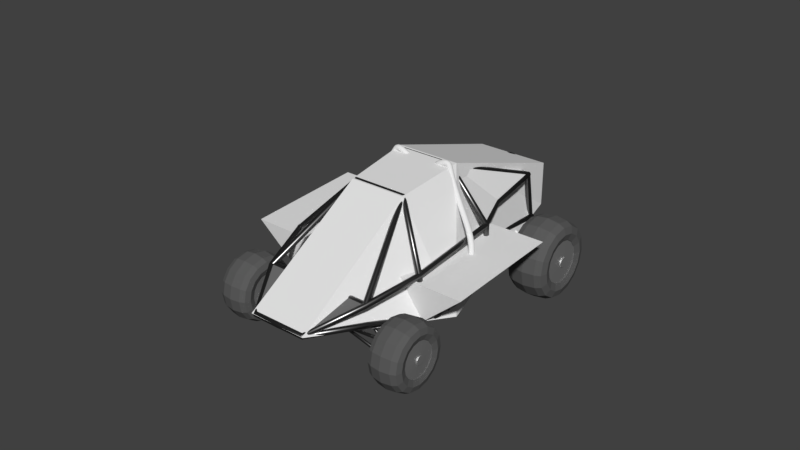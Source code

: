 # Source: DuneBuggy.blend  (saved by Blender 2.78.0; exported with 4.5.12 LTS)
import bpy
from mathutils import Matrix  # noqa: F401  (used for matrix-valued properties, if any)

bpy.ops.wm.read_factory_settings(use_empty=True)
scene = bpy.context.scene
scene.name = 'Scene'

# ---- collections
col_collection_1 = bpy.data.collections.new('Collection 1'); scene.collection.children.link(col_collection_1)
col_collection_4 = bpy.data.collections.new('Collection 4'); scene.collection.children.link(col_collection_4)
col_collection_4.hide_render = True
col_collection_4.hide_viewport = True

# ---- materials (node trees are filled in below, after node groups)
mat_metal_001 = bpy.data.materials.new('Metal.001')
mat_metal_001.alpha_threshold = 0.0
mat_metal_001.roughness = 0.5
mat_metal = bpy.data.materials.new('Metal')
mat_metal.alpha_threshold = 0.0
mat_metal.roughness = 0.5
mat_tire = bpy.data.materials.new('Tire')
mat_tire.alpha_threshold = 0.0
mat_tire.roughness = 0.5
mat_spokes = bpy.data.materials.new('Spokes')
mat_spokes.alpha_threshold = 0.0
mat_spokes.roughness = 0.5

# ---- material node trees
mat_metal_001.use_nodes = True; mat_metal_001.node_tree.nodes.clear()
_N = mat_metal_001.node_tree.nodes; _L = mat_metal_001.node_tree.links
n0 = _N.new('ShaderNodeOutputMaterial'); n0.name = 'Material Output'; n0.location = (300, 300)
n1 = _N.new('ShaderNodeBsdfAnisotropic'); n1.name = 'Glossy BSDF'; n1.location = (10, 300)
n1.distribution = 'GGX'
n1.inputs[0].default_value = (0.1789, 0.1789, 0.1789, 1.0)
n1.inputs[1].default_value = 0.3162
_L.new(n1.outputs[0], n0.inputs[0])
n0.is_active_output = True
mat_metal.use_nodes = True; mat_metal.node_tree.nodes.clear()
_N = mat_metal.node_tree.nodes; _L = mat_metal.node_tree.links
n0 = _N.new('ShaderNodeOutputMaterial'); n0.name = 'Material Output'; n0.location = (300, 300)
n1 = _N.new('ShaderNodeBsdfAnisotropic'); n1.name = 'Glossy BSDF'; n1.location = (10, 300)
n1.distribution = 'GGX'
n1.inputs[0].default_value = (0.4109, 0.4109, 0.4109, 1.0)
n1.inputs[1].default_value = 0.9487
_L.new(n1.outputs[0], n0.inputs[0])
n0.is_active_output = True
mat_tire.use_nodes = True; mat_tire.node_tree.nodes.clear()
_N = mat_tire.node_tree.nodes; _L = mat_tire.node_tree.links
n0 = _N.new('ShaderNodeOutputMaterial'); n0.name = 'Material Output'; n0.location = (300, 300)
n1 = _N.new('ShaderNodeBsdfDiffuse'); n1.name = 'Diffuse BSDF'; n1.location = (10, 300)
n1.inputs[0].default_value = (0.1065, 0.1065, 0.1065, 1.0)
_L.new(n1.outputs[0], n0.inputs[0])
n0.is_active_output = True
mat_spokes.use_nodes = True; mat_spokes.node_tree.nodes.clear()
_N = mat_spokes.node_tree.nodes; _L = mat_spokes.node_tree.links
n0 = _N.new('ShaderNodeOutputMaterial'); n0.name = 'Material Output'; n0.location = (300, 300)
n1 = _N.new('ShaderNodeBsdfAnisotropic'); n1.name = 'Glossy BSDF'; n1.location = (10, 300)
n1.distribution = 'GGX'
n1.inputs[1].default_value = 0.5477
_L.new(n1.outputs[0], n0.inputs[0])
n0.is_active_output = True

# ---- world
world_world = bpy.data.worlds.new('World'); scene.world = world_world
world_world.color = (0.05088, 0.05088, 0.05088)
world_world.use_sun_shadow = False
world_world.sun_shadow_jitter_overblur = 0.0
world_world.cycles.sampling_method = 'MANUAL'

# ---- meshes
me_cube_007 = bpy.data.meshes.new('Cube.007')
me_cube_007.from_pydata([(-1.53, -0.8045, 0.2135), (-1.53, 0.7797, 0.2913), (-0.9592, -0.7797, -0.2913), (-0.9592, 0.8045, -0.2135), (1.53, -0.8045, 0.2135), (1.53, 0.7797, 0.2913), (0.9592, -0.7797, -0.2913), (0.9592, 0.8045, -0.2135)], [], [(1, 3, 2, 0), (3, 7, 6, 2), (7, 5, 4, 6), (5, 1, 0, 4), (0, 2, 6, 4), (5, 7, 3, 1)])
me_cube_007.use_remesh_preserve_volume = False
me_cube_007.use_remesh_preserve_attributes = False
me_cube_007.use_mirror_vertex_groups = False
me_cube_007.update()
me_cube = bpy.data.meshes.new('Cube')
me_cube.from_pydata([(-1.175, -0.3863, -0.275), (-0.3752, -0.3863, 0.9874), (-0.9129, 0.5877, -0.2108), (-0.4277, 0.5438, 1.098), (1.175, -0.3863, -0.275), (0.3752, -0.3863, 0.9874), (0.9129, 0.5877, -0.2108), (0.4277, 0.5438, 1.098), (-0.3912, -2.06, -0.05568), (0.3912, -2.06, -0.05568), (-0.4952, 2.358, 0.5007), (-0.4952, 2.358, -0.09427), (0.4952, 2.358, 0.5007), (0.4952, 2.358, -0.09427)], [], [(1, 3, 2, 0), (6, 2, 11, 13), (7, 5, 4, 6), (5, 1, 8, 9), (0, 2, 6, 4), (5, 7, 3, 1), (4, 5, 9), (1, 0, 8), (0, 4, 9, 8), (10, 12, 13, 11), (3, 7, 12, 10), (2, 3, 10, 11), (7, 6, 13, 12)])
me_cube.use_remesh_preserve_volume = False
me_cube.use_remesh_preserve_attributes = False
me_cube.use_mirror_vertex_groups = False
me_cube.update()
me_cube_006 = bpy.data.meshes.new('Cube.006')
me_cube_006.from_pydata([(-1.0, -1.5, -1.0), (-1.0, -1.5, 1.0), (-1.0, 1.5, -1.0), (-1.0, 1.5, 1.0), (1.0, -1.5, -0.9429), (1.0, -1.5, 1.0), (1.0, 1.5, -0.9429), (1.0, 1.5, 1.0), (-1.0, -1.5, -0.5722), (-1.0, -1.5, 0.5722), (-1.0, 1.5, 0.5722), (-1.0, 1.5, -0.5722), (1.0, 1.5, 0.5722), (1.0, 1.5, -0.5722), (1.0, -1.5, 0.5722), (1.0, -1.5, -0.5722), (-4.917, 1.5, -1.103), (-4.917, -1.5, -1.103), (-4.917, -1.5, 0.5722), (-4.917, -1.5, 1.0), (-4.917, 1.5, 1.0), (-4.917, 1.5, -0.6751), (-4.917, -1.5, -0.6751), (-4.917, 1.5, 0.5722)], [], [(1, 3, 20, 19), (10, 3, 7, 12), (12, 7, 5, 14), (14, 5, 1, 9), (2, 6, 4, 0), (7, 3, 1, 5), (4, 15, 8, 0), (15, 14, 9, 8), (6, 13, 15, 4), (13, 12, 14, 15), (2, 11, 13, 6), (11, 10, 12, 13), (8, 11, 21, 22), (8, 9, 10, 11), (18, 19, 20, 23), (17, 22, 21, 16), (2, 0, 17, 16), (10, 9, 18, 23), (3, 10, 23, 20), (11, 2, 16, 21), (0, 8, 22, 17), (9, 1, 19, 18)])
me_cube_006.use_remesh_preserve_volume = False
me_cube_006.use_remesh_preserve_attributes = False
me_cube_006.use_mirror_vertex_groups = False
me_cube_006.update()
me_cube_005 = bpy.data.meshes.new('Cube.005')
me_cube_005.from_pydata([(-1.0, -1.5, -1.0), (-1.0, -1.5, 1.0), (-1.0, 1.5, -1.0), (-1.0, 1.5, 1.0), (1.0, -1.5, -0.9429), (1.0, -1.5, 1.0), (1.0, 1.5, -0.9429), (1.0, 1.5, 1.0), (-1.0, -1.5, -0.5722), (-1.0, -1.5, 0.5722), (-1.0, 1.5, 0.5722), (-1.0, 1.5, -0.5722), (1.0, 1.5, 0.5722), (1.0, 1.5, -0.5722), (1.0, -1.5, 0.5722), (1.0, -1.5, -0.5722), (-4.917, 1.5, -1.103), (-4.917, -1.5, -1.103), (-4.917, -1.5, 0.5722), (-4.917, -1.5, 1.0), (-4.917, 1.5, 1.0), (-4.917, 1.5, -0.6751), (-4.917, -1.5, -0.6751), (-4.917, 1.5, 0.5722)], [], [(1, 3, 20, 19), (10, 3, 7, 12), (12, 7, 5, 14), (14, 5, 1, 9), (2, 6, 4, 0), (7, 3, 1, 5), (4, 15, 8, 0), (15, 14, 9, 8), (6, 13, 15, 4), (13, 12, 14, 15), (2, 11, 13, 6), (11, 10, 12, 13), (8, 11, 21, 22), (8, 9, 10, 11), (18, 19, 20, 23), (17, 22, 21, 16), (2, 0, 17, 16), (10, 9, 18, 23), (3, 10, 23, 20), (11, 2, 16, 21), (0, 8, 22, 17), (9, 1, 19, 18)])
me_cube_005.use_remesh_preserve_volume = False
me_cube_005.use_remesh_preserve_attributes = False
me_cube_005.use_mirror_vertex_groups = False
me_cube_005.update()
me_cube_004 = bpy.data.meshes.new('Cube.004')
me_cube_004.from_pydata([(-1.0, -1.5, -1.0), (-1.0, -1.5, 1.0), (-1.0, 1.5, -1.0), (-1.0, 1.5, 1.0), (1.0, -1.5, -0.9429), (1.0, -1.5, 1.0), (1.0, 1.5, -0.9429), (1.0, 1.5, 1.0), (-1.0, -1.5, -0.5722), (-1.0, -1.5, 0.5722), (-1.0, 1.5, 0.5722), (-1.0, 1.5, -0.5722), (1.0, 1.5, 0.5722), (1.0, 1.5, -0.5722), (1.0, -1.5, 0.5722), (1.0, -1.5, -0.5722), (-4.917, 1.5, -1.103), (-4.917, -1.5, -1.103), (-4.917, -1.5, 0.5722), (-4.917, -1.5, 1.0), (-4.917, 1.5, 1.0), (-4.917, 1.5, -0.6751), (-4.917, -1.5, -0.6751), (-4.917, 1.5, 0.5722)], [], [(1, 3, 20, 19), (10, 3, 7, 12), (12, 7, 5, 14), (14, 5, 1, 9), (2, 6, 4, 0), (7, 3, 1, 5), (4, 15, 8, 0), (15, 14, 9, 8), (6, 13, 15, 4), (13, 12, 14, 15), (2, 11, 13, 6), (11, 10, 12, 13), (8, 11, 21, 22), (8, 9, 10, 11), (18, 19, 20, 23), (17, 22, 21, 16), (2, 0, 17, 16), (10, 9, 18, 23), (3, 10, 23, 20), (11, 2, 16, 21), (0, 8, 22, 17), (9, 1, 19, 18)])
me_cube_004.materials.append(mat_metal_001)
me_cube_004.use_remesh_preserve_volume = False
me_cube_004.use_remesh_preserve_attributes = False
me_cube_004.use_mirror_vertex_groups = False
me_cube_004.update()
me_cube_003 = bpy.data.meshes.new('Cube.003')
me_cube_003.from_pydata([(-1.0, -1.5, -1.0), (-1.0, -1.5, 1.0), (-1.0, 1.5, -1.0), (-1.0, 1.5, 1.0), (1.0, -1.5, -0.9429), (1.0, -1.5, 1.0), (1.0, 1.5, -0.9429), (1.0, 1.5, 1.0), (-1.0, -1.5, -0.5722), (-1.0, -1.5, 0.5722), (-1.0, 1.5, 0.5722), (-1.0, 1.5, -0.5722), (1.0, 1.5, 0.5722), (1.0, 1.5, -0.5722), (1.0, -1.5, 0.5722), (1.0, -1.5, -0.5722), (-4.917, 1.5, -1.103), (-4.917, -1.5, -1.103), (-4.917, -1.5, 0.5722), (-4.917, -1.5, 1.0), (-4.917, 1.5, 1.0), (-4.917, 1.5, -0.6751), (-4.917, -1.5, -0.6751), (-4.917, 1.5, 0.5722)], [], [(1, 3, 20, 19), (10, 3, 7, 12), (12, 7, 5, 14), (14, 5, 1, 9), (2, 6, 4, 0), (7, 3, 1, 5), (4, 15, 8, 0), (15, 14, 9, 8), (6, 13, 15, 4), (13, 12, 14, 15), (2, 11, 13, 6), (11, 10, 12, 13), (8, 11, 21, 22), (8, 9, 10, 11), (18, 19, 20, 23), (17, 22, 21, 16), (2, 0, 17, 16), (10, 9, 18, 23), (3, 10, 23, 20), (11, 2, 16, 21), (0, 8, 22, 17), (9, 1, 19, 18)])
me_cube_003.materials.append(mat_metal_001)
me_cube_003.use_remesh_preserve_volume = False
me_cube_003.use_remesh_preserve_attributes = False
me_cube_003.use_mirror_vertex_groups = False
me_cube_003.update()
me_cube_002 = bpy.data.meshes.new('Cube.002')
me_cube_002.from_pydata([(-1.231, -8.627, 0.4806), (-1.231, -8.627, 0.7135), (-1.231, 4.945, -0.1164), (-1.231, 4.945, 0.1164), (-0.8125, -8.627, 0.4806), (-0.8125, -8.627, 0.7135), (-0.8125, 4.945, -0.1164), (-0.8125, 4.945, 0.1164), (-1.231, -4.375, -0.1164), (-1.231, -4.375, 0.1164), (-0.8125, -4.375, -0.1164), (-0.8125, -4.375, 0.1164)], [], [(8, 9, 3, 2), (10, 11, 5, 4), (8, 10, 4, 0), (11, 9, 1, 5), (7, 3, 9, 11), (2, 6, 10, 8), (6, 7, 11, 10), (0, 1, 9, 8)])
me_cube_002.use_remesh_preserve_volume = False
me_cube_002.use_remesh_preserve_attributes = False
me_cube_002.use_mirror_vertex_groups = False
me_cube_002.update()
me_plane_003 = bpy.data.meshes.new('Plane.003')
me_plane_003.from_pydata([(-0.9135, -0.424, -0.2356), (-0.3611, -0.4089, 0.399), (-0.5883, 0.9203, -0.1974), (-0.7102, 0.09753, -0.2088)], [], [(0, 1, 3), (3, 1, 2)])
me_plane_003.use_remesh_preserve_volume = False
me_plane_003.use_remesh_preserve_attributes = False
me_plane_003.use_mirror_vertex_groups = False
me_plane_003.update()
me_plane_002 = bpy.data.meshes.new('Plane.002')
me_plane_002.from_pydata([(-0.3494, -0.5565, 0.0), (0.3426, -0.5564, 0.0), (-0.5597, 0.8853, -0.002397), (0.5735, 0.8897, -0.002397)], [], [(0, 1, 3, 2)])
me_plane_002.use_remesh_preserve_volume = False
me_plane_002.use_remesh_preserve_attributes = False
me_plane_002.use_mirror_vertex_groups = False
me_plane_002.update()
me_plane_001 = bpy.data.meshes.new('Plane.001')
me_plane_001.from_pydata([(-0.3378, -0.3124, 0.08752), (0.3413, -0.3059, 0.08752), (-0.7, 0.3492, -0.006557), (0.7122, 0.3405, -0.006557)], [], [(0, 1, 3, 2)])
me_plane_001.materials.append(mat_metal)
me_plane_001.use_remesh_preserve_volume = False
me_plane_001.use_remesh_preserve_attributes = False
me_plane_001.use_mirror_vertex_groups = False
me_plane_001.update()
me_cylinder_005 = bpy.data.meshes.new('Cylinder.005')
me_cylinder_005.from_pydata([(0.996, 0.5768, 0.173), (0.996, -0.5768, 0.173), (1.083, 0.5768, 0.1499), (1.083, -0.5768, 0.1499), (1.146, 0.5768, 0.08652), (1.146, -0.5768, 0.08652), (1.169, 0.5768, -2.229e-08), (1.169, -0.5768, -3.26e-08), (1.146, 0.5768, -0.08652), (1.146, -0.5768, -0.08652), (1.083, 0.5768, -0.1499), (1.083, -0.5768, -0.1499), (0.996, 0.5768, -0.173), (0.996, -0.5768, -0.173), (0.9095, 0.5768, -0.1499), (0.9095, -0.5768, -0.1499), (0.8461, 0.5768, -0.08652), (0.8461, -0.5768, -0.08652), (0.823, 0.5768, -9.448e-08), (0.823, -0.5768, -1.048e-07), (0.8461, 0.5768, 0.08652), (0.8461, -0.5768, 0.08652), (0.9095, 0.5768, 0.1499), (0.9095, -0.5768, 0.1499), (0.996, 0.3708, 0.173), (0.996, 0.2884, 0.173), (0.996, 0.0412, 0.173), (0.996, -0.0412, 0.173), (0.996, -0.2884, 0.173), (0.996, -0.3708, 0.173), (1.083, -0.3708, 0.1499), (1.083, -0.2884, 0.1499), (1.083, -0.0412, 0.1499), (1.083, 0.0412, 0.1499), (1.083, 0.2884, 0.1499), (1.083, 0.3708, 0.1499), (1.146, -0.3708, 0.08652), (1.146, -0.2884, 0.08652), (1.146, -0.0412, 0.08652), (1.146, 0.0412, 0.08652), (1.146, 0.2884, 0.08652), (1.146, 0.3708, 0.08652), (1.169, -0.3708, -3.113e-08), (1.169, -0.2884, -2.965e-08), (1.169, -0.0412, -2.818e-08), (1.169, 0.0412, -2.671e-08), (1.169, 0.2884, -2.523e-08), (1.169, 0.3708, -2.376e-08), (1.146, -0.3708, -0.08652), (1.146, -0.2884, -0.08652), (1.146, -0.0412, -0.08652), (1.146, 0.0412, -0.08652), (1.146, 0.2884, -0.08652), (1.146, 0.3708, -0.08652), (1.083, -0.3708, -0.1499), (1.083, -0.2884, -0.1499), (1.083, -0.0412, -0.1499), (1.083, 0.0412, -0.1499), (1.083, 0.2884, -0.1499), (1.083, 0.3708, -0.1499), (0.996, -0.3708, -0.173), (0.996, -0.2884, -0.173), (0.996, -0.0412, -0.173), (0.996, 0.0412, -0.173), (0.996, 0.2884, -0.173), (0.996, 0.3708, -0.173), (0.9095, -0.3708, -0.1499), (0.9095, -0.2884, -0.1499), (0.9095, -0.0412, -0.1499), (0.9095, 0.0412, -0.1499), (0.9095, 0.2884, -0.1499), (0.9095, 0.3708, -0.1499), (0.8461, -0.3708, -0.08652), (0.8461, -0.2884, -0.08652), (0.8461, -0.0412, -0.08652), (0.8461, 0.0412, -0.08652), (0.8461, 0.2884, -0.08652), (0.8461, 0.3708, -0.08652), (0.823, -0.3708, -1.033e-07), (0.823, -0.2884, -1.018e-07), (0.823, -0.0412, -1.004e-07), (0.823, 0.0412, -9.89e-08), (0.823, 0.2884, -9.743e-08), (0.823, 0.3708, -9.596e-08), (0.8461, -0.3708, 0.08652), (0.8461, -0.2884, 0.08652), (0.8461, -0.0412, 0.08652), (0.8461, 0.0412, 0.08652), (0.8461, 0.2884, 0.08652), (0.8461, 0.3708, 0.08652), (0.9095, -0.3708, 0.1499), (0.9095, -0.2884, 0.1499), (0.9095, -0.0412, 0.1499), (0.9095, 0.0412, 0.1499), (0.9095, 0.2884, 0.1499), (0.9095, 0.3708, 0.1499), (0.996, -0.2884, 0.1903), (0.996, -0.3708, 0.1903), (1.091, -0.3708, 0.1648), (1.091, -0.2884, 0.1648), (1.161, -0.3708, 0.09517), (1.161, -0.2884, 0.09517), (1.186, -0.3708, -2.878e-08), (1.186, -0.2884, -2.715e-08), (1.161, -0.3708, -0.09517), (1.161, -0.2884, -0.09517), (1.091, -0.3708, -0.1648), (1.091, -0.2884, -0.1648), (0.996, -0.3708, -0.1903), (0.996, -0.2884, -0.1903), (0.9008, -0.3708, -0.1648), (0.9008, -0.2884, -0.1648), (0.8312, -0.3708, -0.09517), (0.8312, -0.2884, -0.09517), (0.8057, -0.3708, -1.082e-07), (0.8057, -0.2884, -1.066e-07), (0.8312, -0.3708, 0.09517), (0.8312, -0.2884, 0.09517), (0.9008, -0.3708, 0.1648), (0.9008, -0.2884, 0.1648), (0.996, 0.0412, 0.1903), (0.996, -0.0412, 0.1903), (1.091, -0.0412, 0.1648), (1.091, 0.0412, 0.1648), (1.161, -0.0412, 0.09517), (1.161, 0.0412, 0.09517), (1.186, -0.0412, -2.578e-08), (1.186, 0.0412, -2.416e-08), (1.161, -0.0412, -0.09517), (1.161, 0.0412, -0.09517), (1.091, -0.0412, -0.1648), (1.091, 0.0412, -0.1648), (0.996, -0.0412, -0.1903), (0.996, 0.0412, -0.1903), (0.9008, -0.0412, -0.1648), (0.9008, 0.0412, -0.1648), (0.8312, -0.0412, -0.09517), (0.8312, 0.0412, -0.09517), (0.8057, -0.0412, -1.052e-07), (0.8057, 0.0412, -1.036e-07), (0.8312, -0.0412, 0.09517), (0.8312, 0.0412, 0.09517), (0.9008, -0.0412, 0.1648), (0.9008, 0.0412, 0.1648), (0.996, 0.3708, 0.1903), (0.996, 0.2884, 0.1903), (1.091, 0.2884, 0.1648), (1.091, 0.3708, 0.1648), (1.161, 0.2884, 0.09517), (1.161, 0.3708, 0.09517), (1.186, 0.2884, -2.347e-08), (1.186, 0.3708, -2.185e-08), (1.161, 0.2884, -0.09517), (1.161, 0.3708, -0.09517), (1.091, 0.2884, -0.1648), (1.091, 0.3708, -0.1648), (0.996, 0.2884, -0.1903), (0.996, 0.3708, -0.1903), (0.9008, 0.2884, -0.1648), (0.9008, 0.3708, -0.1648), (0.8312, 0.2884, -0.09517), (0.8312, 0.3708, -0.09517), (0.8057, 0.2884, -1.029e-07), (0.8057, 0.3708, -1.013e-07), (0.8312, 0.2884, 0.09517), (0.8312, 0.3708, 0.09517), (0.9008, 0.2884, 0.1648), (0.9008, 0.3708, 0.1648), (1.065, -0.5768, 0.1199), (0.996, -0.5768, 0.1384), (1.116, -0.5768, 0.06921), (1.134, -0.5768, -3.701e-08), (1.116, -0.5768, -0.06921), (1.065, -0.5768, -0.1199), (0.996, -0.5768, -0.1384), (0.9268, -0.5768, -0.1199), (0.8761, -0.5768, -0.06921), (0.8576, -0.5768, -9.476e-08), (0.8761, -0.5768, 0.06921), (0.9268, -0.5768, 0.1199), (1.065, -0.5961, 0.1199), (0.996, -0.5961, 0.1384), (1.116, -0.5961, 0.06921), (1.134, -0.5961, -3.701e-08), (1.116, -0.5961, -0.06921), (1.065, -0.5961, -0.1199), (0.996, -0.5961, -0.1384), (0.9268, -0.5961, -0.1199), (0.8761, -0.5961, -0.06921), (0.8576, -0.5961, -9.476e-08), (0.8761, -0.5961, 0.06921), (0.9268, -0.5961, 0.1199), (0.996, 0.5768, 0.1384), (1.065, 0.5768, 0.1199), (1.116, 0.5768, 0.06921), (1.134, 0.5768, -2.553e-08), (1.116, 0.5768, -0.06921), (1.065, 0.5768, -0.1199), (0.996, 0.5768, -0.1384), (0.9268, 0.5768, -0.1199), (0.8761, 0.5768, -0.06921), (0.8576, 0.5768, -8.328e-08), (0.8761, 0.5768, 0.06921), (0.9268, 0.5768, 0.1199), (0.996, 0.5938, 0.1384), (1.065, 0.5938, 0.1199), (1.116, 0.5938, 0.06921), (1.134, 0.5938, -2.553e-08), (1.116, 0.5938, -0.06921), (1.065, 0.5938, -0.1199), (0.996, 0.5938, -0.1384), (0.9268, 0.5938, -0.1199), (0.8761, 0.5938, -0.06921), (0.8576, 0.5938, -8.328e-08), (0.8761, 0.5938, 0.06921), (0.9268, 0.5938, 0.1199)], [], [(29, 1, 3, 30), (30, 3, 5, 36), (36, 5, 7, 42), (42, 7, 9, 48), (48, 9, 11, 54), (54, 11, 13, 60), (60, 13, 15, 66), (66, 15, 17, 72), (72, 17, 19, 78), (78, 19, 21, 84), (15, 13, 174, 175), (84, 21, 23, 90), (90, 23, 1, 29), (10, 12, 198, 197), (22, 95, 24, 0), (94, 25, 145, 166), (94, 93, 26, 25), (56, 62, 132, 130), (92, 91, 28, 27), (55, 49, 105, 107), (20, 89, 95, 22), (41, 35, 147, 149), (88, 87, 93, 94), (86, 92, 142, 140), (86, 85, 91, 92), (85, 79, 115, 117), (18, 83, 89, 20), (71, 65, 157, 159), (82, 81, 87, 88), (33, 26, 120, 123), (80, 79, 85, 86), (42, 48, 104, 102), (16, 77, 83, 18), (25, 34, 146, 145), (76, 75, 81, 82), (63, 57, 131, 133), (74, 73, 79, 80), (72, 78, 114, 112), (14, 71, 77, 16), (24, 95, 167, 144), (70, 69, 75, 76), (93, 87, 141, 143), (68, 67, 73, 74), (49, 43, 103, 105), (12, 65, 71, 14), (58, 64, 156, 154), (64, 63, 69, 70), (50, 56, 130, 128), (62, 61, 67, 68), (79, 73, 113, 115), (10, 59, 65, 12), (88, 94, 166, 164), (58, 57, 63, 64), (80, 86, 140, 138), (56, 55, 61, 62), (36, 42, 102, 100), (8, 53, 59, 10), (35, 24, 144, 147), (52, 51, 57, 58), (57, 51, 129, 131), (50, 49, 55, 56), (66, 72, 112, 110), (6, 47, 53, 8), (65, 59, 155, 157), (46, 45, 51, 52), (87, 81, 139, 141), (44, 43, 49, 50), (43, 37, 101, 103), (4, 41, 47, 6), (95, 89, 165, 167), (40, 39, 45, 46), (44, 50, 128, 126), (38, 37, 43, 44), (73, 67, 111, 113), (2, 35, 41, 4), (52, 58, 154, 152), (34, 33, 39, 40), (74, 80, 138, 136), (32, 31, 37, 38), (30, 36, 100, 98), (0, 24, 35, 2), (82, 88, 164, 162), (25, 26, 33, 34), (51, 45, 127, 129), (27, 28, 31, 32), (60, 66, 110, 108), (119, 118, 97, 96), (117, 116, 118, 119), (115, 114, 116, 117), (113, 112, 114, 115), (111, 110, 112, 113), (109, 108, 110, 111), (107, 106, 108, 109), (105, 104, 106, 107), (103, 102, 104, 105), (101, 100, 102, 103), (99, 98, 100, 101), (96, 97, 98, 99), (78, 84, 116, 114), (48, 54, 106, 104), (91, 85, 117, 119), (61, 55, 107, 109), (31, 28, 96, 99), (84, 90, 118, 116), (54, 60, 108, 106), (28, 91, 119, 96), (29, 30, 98, 97), (67, 61, 109, 111), (37, 31, 99, 101), (90, 29, 97, 118), (143, 142, 121, 120), (141, 140, 142, 143), (139, 138, 140, 141), (137, 136, 138, 139), (135, 134, 136, 137), (133, 132, 134, 135), (131, 130, 132, 133), (129, 128, 130, 131), (127, 126, 128, 129), (125, 124, 126, 127), (123, 122, 124, 125), (120, 121, 122, 123), (26, 93, 143, 120), (27, 32, 122, 121), (69, 63, 133, 135), (39, 33, 123, 125), (92, 27, 121, 142), (62, 68, 134, 132), (32, 38, 124, 122), (75, 69, 135, 137), (45, 39, 125, 127), (68, 74, 136, 134), (38, 44, 126, 124), (81, 75, 137, 139), (167, 166, 145, 144), (165, 164, 166, 167), (163, 162, 164, 165), (161, 160, 162, 163), (159, 158, 160, 161), (157, 156, 158, 159), (155, 154, 156, 157), (153, 152, 154, 155), (151, 150, 152, 153), (149, 148, 150, 151), (147, 146, 148, 149), (144, 145, 146, 147), (64, 70, 158, 156), (34, 40, 148, 146), (77, 71, 159, 161), (47, 41, 149, 151), (70, 76, 160, 158), (40, 46, 150, 148), (83, 77, 161, 163), (53, 47, 151, 153), (76, 82, 162, 160), (46, 52, 152, 150), (89, 83, 163, 165), (59, 53, 153, 155), (171, 170, 182, 183), (13, 11, 173, 174), (11, 9, 172, 173), (9, 7, 171, 172), (1, 23, 179, 169), (3, 1, 169, 168), (7, 5, 170, 171), (23, 21, 178, 179), (5, 3, 168, 170), (21, 19, 177, 178), (19, 17, 176, 177), (17, 15, 175, 176), (180, 181, 191, 190, 189, 188, 187, 186, 185, 184, 183, 182), (178, 177, 189, 190), (175, 174, 186, 187), (172, 171, 183, 184), (179, 178, 190, 191), (168, 169, 181, 180), (176, 175, 187, 188), (173, 172, 184, 185), (169, 179, 191, 181), (170, 168, 180, 182), (177, 176, 188, 189), (174, 173, 185, 186), (203, 192, 204, 215), (8, 10, 197, 196), (6, 8, 196, 195), (22, 0, 192, 203), (0, 2, 193, 192), (4, 6, 195, 194), (20, 22, 203, 202), (2, 4, 194, 193), (18, 20, 202, 201), (16, 18, 201, 200), (14, 16, 200, 199), (12, 14, 199, 198), (204, 205, 206, 207, 208, 209, 210, 211, 212, 213, 214, 215), (193, 194, 206, 205), (200, 201, 213, 212), (197, 198, 210, 209), (194, 195, 207, 206), (201, 202, 214, 213), (198, 199, 211, 210), (195, 196, 208, 207), (202, 203, 215, 214), (192, 193, 205, 204), (199, 200, 212, 211), (196, 197, 209, 208)])
me_cylinder_005.materials.append(mat_metal_001)
me_cylinder_005.use_remesh_preserve_volume = False
me_cylinder_005.use_remesh_preserve_attributes = False
me_cylinder_005.use_mirror_vertex_groups = False
me_cylinder_005.update()
me_cylinder_004 = bpy.data.meshes.new('Cylinder.004')
me_cylinder_004.from_pydata([(0.0, 1.0, -2.504), (0.0, 1.0, 0.8502), (0.3827, 0.9239, -2.504), (0.3827, 0.9239, 0.8502), (0.7071, 0.7071, -2.504), (0.7071, 0.7071, 0.8502), (0.9239, 0.3827, -2.504), (0.9239, 0.3827, 0.8502), (1.0, -1.094e-07, -2.504), (1.0, -5.026e-08, 0.8502), (0.9239, -0.3827, -2.504), (0.9239, -0.3827, 0.8502), (0.7071, -0.7071, -2.504), (0.7071, -0.7071, 0.8502), (0.3827, -0.9239, -2.504), (0.3827, -0.9239, 0.8502), (1.51e-07, -1.0, -2.504), (1.51e-07, -1.0, 0.8502), (-0.3827, -0.9239, -2.504), (-0.3827, -0.9239, 0.8502), (-0.7071, -0.7071, -2.504), (-0.7071, -0.7071, 0.8502), (-0.9239, -0.3827, -2.504), (-0.9239, -0.3827, 0.8502), (-1.0, -5.381e-08, -2.504), (-1.0, 5.379e-09, 0.8502), (-0.9239, 0.3827, -2.504), (-0.9239, 0.3827, 0.8502), (-0.7071, 0.7071, -2.504), (-0.7071, 0.7071, 0.8502), (-0.3827, 0.9239, -2.504), (-0.3827, 0.9239, 0.8502), (2.693e-10, 0.9407, -2.504), (0.36, 0.8691, -2.504), (0.6652, 0.6652, -2.504), (0.8691, 0.36, -2.504), (0.9407, -1.048e-07, -2.504), (0.8691, -0.36, -2.504), (0.6652, -0.6652, -2.504), (0.36, -0.8691, -2.504), (1.423e-07, -0.9407, -2.504), (-0.36, -0.8691, -2.504), (-0.6652, -0.6652, -2.504), (-0.8691, -0.36, -2.504), (-0.9407, -5.248e-08, -2.504), (-0.8691, 0.36, -2.504), (-0.6652, 0.6652, -2.504), (-0.36, 0.8691, -2.504), (2.693e-10, 0.9407, -3.419), (0.36, 0.8691, -3.419), (0.6652, 0.6652, -3.419), (0.8691, 0.36, -3.419), (0.9407, -1.448e-07, -3.419), (0.8691, -0.36, -3.419), (0.6652, -0.6652, -3.419), (0.36, -0.8691, -3.419), (1.423e-07, -0.9407, -3.419), (-0.36, -0.8691, -3.419), (-0.6652, -0.6652, -3.419), (-0.8691, -0.36, -3.419), (-0.9407, -9.248e-08, -3.419), (-0.8691, 0.36, -3.419), (-0.6652, 0.6652, -3.419), (-0.36, 0.8691, -3.419), (1.467e-08, 0.7669, -3.466), (0.2935, 0.7085, -3.466), (0.5423, 0.5423, -3.466), (0.7085, 0.2935, -3.466), (0.7669, -1.431e-07, -3.466), (0.7085, -0.2935, -3.466), (0.5423, -0.5423, -3.466), (0.2935, -0.7085, -3.466), (1.305e-07, -0.7669, -3.466), (-0.2935, -0.7085, -3.466), (-0.5423, -0.5423, -3.466), (-0.7085, -0.2935, -3.466), (-0.7669, -1.005e-07, -3.466), (-0.7085, 0.2935, -3.466), (-0.5423, 0.5423, -3.466), (-0.2935, 0.7085, -3.466), (1.467e-08, 0.7669, -1.066), (0.2935, 0.7085, -1.066), (0.5423, 0.5423, -1.066), (0.7085, 0.2935, -1.066), (0.7669, -3.823e-08, -1.066), (0.7085, -0.2935, -1.066), (0.5423, -0.5423, -1.066), (0.2935, -0.7085, -1.066), (1.305e-07, -0.7669, -1.066), (-0.2935, -0.7085, -1.066), (-0.5423, -0.5423, -1.066), (-0.7085, -0.2935, -1.066), (-0.7669, 4.439e-09, -1.066), (-0.7085, 0.2935, -1.066), (-0.5423, 0.5423, -1.066), (-0.2935, 0.7085, -1.066), (6.539e-08, 0.3584, -1.066), (0.1372, 0.3312, -1.066), (0.2535, 0.2535, -1.066), (0.3312, 0.1372, -1.066), (0.3584, -1.588e-08, -1.066), (0.3312, -0.1372, -1.066), (0.2535, -0.2535, -1.066), (0.1372, -0.3312, -1.066), (1.195e-07, -0.3584, -1.066), (-0.1372, -0.3312, -1.066), (-0.2535, -0.2535, -1.066), (-0.3312, -0.1372, -1.066), (-0.3584, 4.059e-09, -1.066), (-0.3312, 0.1372, -1.066), (-0.2535, 0.2535, -1.066), (-0.1372, 0.3312, -1.066), (6.539e-08, 0.3584, -2.56), (0.1372, 0.3312, -2.56), (0.2535, 0.2535, -2.56), (0.3312, 0.1372, -2.56), (0.3584, -8.118e-08, -2.56), (0.3312, -0.1372, -2.56), (0.2535, -0.2535, -2.56), (0.1372, -0.3312, -2.56), (1.195e-07, -0.3584, -2.56), (-0.1372, -0.3312, -2.56), (-0.2535, -0.2535, -2.56), (-0.3312, -0.1372, -2.56), (-0.3584, -6.123e-08, -2.56), (-0.3312, 0.1372, -2.56), (-0.2535, 0.2535, -2.56), (-0.1372, 0.3312, -2.56), (8.012e-08, 0.2228, -3.186), (0.08527, 0.2059, -3.186), (0.1576, 0.1576, -3.186), (0.2059, 0.08527, -3.186), (0.2228, -9.99e-08, -3.186), (0.2059, -0.08527, -3.186), (0.1576, -0.1576, -3.186), (0.08527, -0.2059, -3.186), (1.138e-07, -0.2228, -3.186), (-0.08527, -0.2059, -3.186), (-0.1576, -0.1576, -3.186), (-0.2059, -0.08527, -3.186), (-0.2228, -8.751e-08, -3.186), (-0.2059, 0.08527, -3.186), (-0.1576, 0.1576, -3.186), (-0.08527, 0.2059, -3.186), (1.01e-07, -1.034e-07, -3.507), (0.302, 0.7291, 0.8502), (7.856e-09, 0.7891, 0.8502), (0.558, 0.558, 0.8502), (0.7291, 0.302, 0.8502), (0.7891, -3.868e-08, 0.8502), (0.7291, -0.302, 0.8502), (0.558, -0.558, 0.8502), (0.302, -0.7291, 0.8502), (1.27e-07, -0.7891, 0.8502), (-0.302, -0.7291, 0.8502), (-0.558, -0.558, 0.8502), (-0.7291, -0.302, 0.8502), (-0.7891, 5.221e-09, 0.8502), (-0.7291, 0.302, 0.8502), (-0.558, 0.558, 0.8502), (-0.302, 0.7291, 0.8502), (0.302, 0.7291, 1.553), (7.856e-09, 0.7891, 1.553), (0.558, 0.558, 1.553), (0.7291, 0.302, 1.553), (0.7891, -7.984e-09, 1.553), (0.7291, -0.302, 1.553), (0.558, -0.558, 1.553), (0.302, -0.7291, 1.553), (1.27e-07, -0.7891, 1.553), (-0.302, -0.7291, 1.553), (-0.558, -0.558, 1.553), (-0.7291, -0.302, 1.553), (-0.7891, 3.592e-08, 1.553), (-0.7291, 0.302, 1.553), (-0.558, 0.558, 1.553), (-0.302, 0.7291, 1.553)], [], [(0, 1, 3, 2), (2, 3, 5, 4), (4, 5, 7, 6), (6, 7, 9, 8), (8, 9, 11, 10), (10, 11, 13, 12), (12, 13, 15, 14), (14, 15, 17, 16), (16, 17, 19, 18), (18, 19, 21, 20), (20, 21, 23, 22), (22, 23, 25, 24), (24, 25, 27, 26), (26, 27, 29, 28), (23, 21, 155, 156), (28, 29, 31, 30), (30, 31, 1, 0), (4, 6, 35, 34), (43, 44, 60, 59), (14, 16, 40, 39), (0, 2, 33, 32), (24, 26, 45, 44), (10, 12, 38, 37), (20, 22, 43, 42), (30, 0, 32, 47), (6, 8, 36, 35), (16, 18, 41, 40), (26, 28, 46, 45), (2, 4, 34, 33), (12, 14, 39, 38), (22, 24, 44, 43), (8, 10, 37, 36), (18, 20, 42, 41), (28, 30, 47, 46), (49, 50, 66, 65), (36, 37, 53, 52), (44, 45, 61, 60), (37, 38, 54, 53), (45, 46, 62, 61), (38, 39, 55, 54), (46, 47, 63, 62), (39, 40, 56, 55), (32, 33, 49, 48), (47, 32, 48, 63), (40, 41, 57, 56), (33, 34, 50, 49), (41, 42, 58, 57), (34, 35, 51, 50), (42, 43, 59, 58), (35, 36, 52, 51), (70, 71, 87, 86), (57, 58, 74, 73), (50, 51, 67, 66), (58, 59, 75, 74), (51, 52, 68, 67), (59, 60, 76, 75), (52, 53, 69, 68), (60, 61, 77, 76), (53, 54, 70, 69), (61, 62, 78, 77), (54, 55, 71, 70), (62, 63, 79, 78), (55, 56, 72, 71), (48, 49, 65, 64), (63, 48, 64, 79), (56, 57, 73, 72), (91, 92, 108, 107), (78, 79, 95, 94), (71, 72, 88, 87), (64, 65, 81, 80), (79, 64, 80, 95), (72, 73, 89, 88), (65, 66, 82, 81), (73, 74, 90, 89), (66, 67, 83, 82), (74, 75, 91, 90), (67, 68, 84, 83), (75, 76, 92, 91), (68, 69, 85, 84), (76, 77, 93, 92), (69, 70, 86, 85), (77, 78, 94, 93), (97, 98, 114, 113), (84, 85, 101, 100), (92, 93, 109, 108), (85, 86, 102, 101), (93, 94, 110, 109), (86, 87, 103, 102), (94, 95, 111, 110), (87, 88, 104, 103), (80, 81, 97, 96), (95, 80, 96, 111), (88, 89, 105, 104), (81, 82, 98, 97), (89, 90, 106, 105), (82, 83, 99, 98), (90, 91, 107, 106), (83, 84, 100, 99), (118, 119, 135, 134), (105, 106, 122, 121), (98, 99, 115, 114), (106, 107, 123, 122), (99, 100, 116, 115), (107, 108, 124, 123), (100, 101, 117, 116), (108, 109, 125, 124), (101, 102, 118, 117), (109, 110, 126, 125), (102, 103, 119, 118), (110, 111, 127, 126), (103, 104, 120, 119), (96, 97, 113, 112), (111, 96, 112, 127), (104, 105, 121, 120), (139, 140, 144), (126, 127, 143, 142), (119, 120, 136, 135), (112, 113, 129, 128), (127, 112, 128, 143), (120, 121, 137, 136), (113, 114, 130, 129), (121, 122, 138, 137), (114, 115, 131, 130), (122, 123, 139, 138), (115, 116, 132, 131), (123, 124, 140, 139), (116, 117, 133, 132), (124, 125, 141, 140), (117, 118, 134, 133), (125, 126, 142, 141), (132, 133, 144), (140, 141, 144), (133, 134, 144), (141, 142, 144), (134, 135, 144), (142, 143, 144), (135, 136, 144), (128, 129, 144), (143, 128, 144), (136, 137, 144), (129, 130, 144), (137, 138, 144), (130, 131, 144), (138, 139, 144), (131, 132, 144), (149, 148, 164, 165), (1, 31, 160, 146), (9, 7, 148, 149), (19, 17, 153, 154), (29, 27, 158, 159), (5, 3, 145, 147), (15, 13, 151, 152), (25, 23, 156, 157), (11, 9, 149, 150), (21, 19, 154, 155), (31, 29, 159, 160), (7, 5, 147, 148), (17, 15, 152, 153), (3, 1, 146, 145), (27, 25, 157, 158), (13, 11, 150, 151), (161, 162, 176, 175, 174, 173, 172, 171, 170, 169, 168, 167, 166, 165, 164, 163), (157, 156, 172, 173), (150, 149, 165, 166), (158, 157, 173, 174), (151, 150, 166, 167), (159, 158, 174, 175), (152, 151, 167, 168), (160, 159, 175, 176), (153, 152, 168, 169), (145, 146, 162, 161), (146, 160, 176, 162), (154, 153, 169, 170), (147, 145, 161, 163), (155, 154, 170, 171), (148, 147, 163, 164), (156, 155, 171, 172)])
me_cylinder_004.materials.append(mat_metal_001)
me_cylinder_004.use_remesh_preserve_volume = False
me_cylinder_004.use_remesh_preserve_attributes = False
me_cylinder_004.use_mirror_vertex_groups = False
me_cylinder_004.update()
me_cube_001 = bpy.data.meshes.new('Cube.001')
me_cube_001.from_pydata([(-1.0, -1.387, -0.406), (-1.0, -1.387, 0.406), (-1.0, 1.25, -0.406), (-1.0, 1.297, 0.406), (1.0, -1.387, -0.406), (1.0, -1.387, 0.406), (1.0, 1.25, -0.406), (1.0, 1.297, 0.406), (-1.0, 0.3041, -0.406), (-1.0, 0.3041, 0.406), (1.0, 0.3041, -0.406), (1.0, 0.3041, 0.406), (-0.5086, 0.7152, 2.741), (-0.5086, 1.411, 2.741), (0.5086, 1.411, 2.741), (0.5086, 0.7152, 2.741), (-1.0, 0.08499, -0.406), (1.0, 0.08499, 0.406), (-1.0, 0.08499, 0.406), (1.0, 0.08499, -0.406), (-1.0, 0.5537, 1.823), (-1.0, 1.366, 1.823), (1.0, 1.366, 1.823), (1.0, 0.5537, 1.823), (-0.5086, 0.5747, 1.943), (0.5086, 0.5747, 1.943), (-0.5086, 1.372, 1.943), (0.5086, 1.372, 1.943)], [], [(8, 9, 3, 2), (2, 3, 7, 6), (19, 17, 5, 4), (4, 5, 1, 0), (16, 19, 4, 0), (17, 18, 1, 5), (26, 24, 12, 13), (2, 6, 10, 8), (6, 7, 11, 10), (16, 18, 9, 8), (14, 13, 12, 15), (27, 26, 13, 14), (24, 25, 15, 12), (25, 27, 14, 15), (0, 1, 18, 16), (11, 9, 18, 17), (8, 10, 19, 16), (10, 11, 17, 19), (11, 7, 22, 23), (9, 11, 23, 20), (7, 3, 21, 22), (3, 9, 20, 21), (23, 22, 27, 25), (20, 23, 25, 24), (22, 21, 26, 27), (21, 20, 24, 26)])
me_cube_001.use_remesh_preserve_volume = False
me_cube_001.use_remesh_preserve_attributes = False
me_cube_001.use_mirror_vertex_groups = False
me_cube_001.update()
me_cylinder_009 = bpy.data.meshes.new('Cylinder.009')
me_cylinder_009.from_pydata([(-2.443e-08, 0.9241, 0.4733), (0.3537, 0.8538, 0.4733), (0.6535, 0.6535, 0.4733), (0.8538, 0.3537, 0.4733), (0.9241, -4.209e-08, 0.4733), (0.8538, -0.3537, 0.4733), (0.6535, -0.6535, 0.4733), (0.3537, -0.8538, 0.4733), (1.151e-07, -0.9241, 0.4733), (-0.3537, -0.8538, 0.4733), (-0.6535, -0.6535, 0.4733), (-0.8538, -0.3537, 0.4733), (-0.9241, 9.325e-09, 0.4733), (-0.8538, 0.3537, 0.4733), (-0.6535, 0.6535, 0.4733), (-0.3537, 0.8538, 0.4733), (-1.428e-09, 1.0, 0.3144), (0.3827, 0.9239, 0.3144), (0.7071, 0.7071, 0.3144), (0.9239, 0.3827, 0.3144), (1.0, -4.371e-08, 0.3144), (0.9239, -0.3827, 0.3144), (0.7071, -0.7071, 0.3144), (0.3827, -0.9239, 0.3144), (1.496e-07, -1.0, 0.3144), (-0.3827, -0.9239, 0.3144), (-0.7071, -0.7071, 0.3144), (-0.9239, -0.3827, 0.3144), (-1.0, 1.192e-08, 0.3144), (-0.9239, 0.3827, 0.3144), (-0.7071, 0.7071, 0.3144), (-0.3827, 0.9239, 0.3144), (-4.242e-09, 1.042, 0.0), (0.3988, 0.9628, 0.0), (0.7369, 0.7369, 0.0), (0.9628, 0.3988, 0.0), (1.042, -4.603e-08, 0.0), (0.9628, -0.3988, 0.0), (0.7369, -0.7369, 0.0), (0.3988, -0.9628, 0.0), (1.531e-07, -1.042, 0.0), (-0.3988, -0.9628, 0.0), (-0.7369, -0.7369, 0.0), (-0.9628, -0.3988, 0.0), (-1.042, 1.196e-08, 0.0), (-0.9628, 0.3988, 0.0), (-0.7369, 0.7369, 0.0), (-0.3988, 0.9628, 0.0), (0.217, 0.5238, 0.4733), (8.773e-09, 0.5669, 0.4733), (0.4009, 0.4009, 0.4733), (0.5238, 0.217, 0.4733), (0.5669, -3.158e-08, 0.4733), (0.5238, -0.217, 0.4733), (0.4009, -0.4009, 0.4733), (0.217, -0.5238, 0.4733), (9.438e-08, -0.5669, 0.4733), (-0.217, -0.5238, 0.4733), (-0.4009, -0.4009, 0.4733), (-0.5238, -0.217, 0.4733), (-0.5669, -3.967e-11, 0.4733), (-0.5238, 0.217, 0.4733), (-0.4009, 0.4009, 0.4733), (-0.217, 0.5238, 0.4733), (0.2119, 0.5117, 0.4568), (8.282e-09, 0.5538, 0.4568), (0.3916, 0.3916, 0.4568), (0.5117, 0.2119, 0.4568), (0.5538, -3.085e-08, 0.4568), (0.5117, -0.2119, 0.4568), (0.3916, -0.3916, 0.4568), (0.2119, -0.5117, 0.4568), (9.191e-08, -0.5538, 0.4568), (-0.2119, -0.5117, 0.4568), (-0.3916, -0.3916, 0.4568), (-0.5117, -0.2119, 0.4568), (-0.5538, -3.875e-11, 0.4568), (-0.5117, 0.2119, 0.4568), (-0.3916, 0.3916, 0.4568), (-0.2119, 0.5117, 0.4568), (0.05042, 0.1217, 0.4998), (3.953e-08, 0.1317, 0.4998), (0.09316, 0.09316, 0.4998), (0.1217, 0.05042, 0.4998), (0.1317, -8.712e-09, 0.4998), (0.1217, -0.05042, 0.4998), (0.09316, -0.09316, 0.4998), (0.05042, -0.1217, 0.4998), (5.943e-08, -0.1317, 0.4998), (-0.05042, -0.1217, 0.4998), (-0.09316, -0.09316, 0.4998), (-0.1217, -0.05042, 0.4998), (-0.1317, -1.382e-09, 0.4998), (-0.1217, 0.05042, 0.4998), (-0.09316, 0.09316, 0.4998), (-0.05042, 0.1217, 0.4998), (0.05042, 0.1217, 0.5223), (4.123e-08, 0.1317, 0.5223), (0.09316, 0.09316, 0.5223), (0.1217, 0.05042, 0.5223), (0.1317, -8.712e-09, 0.5223), (0.1217, -0.05042, 0.5223), (0.09316, -0.09316, 0.5223), (0.05042, -0.1217, 0.5223), (6.112e-08, -0.1317, 0.5223), (-0.05042, -0.1217, 0.5223), (-0.09316, -0.09316, 0.5223), (-0.1217, -0.05042, 0.5223), (-0.1317, -1.382e-09, 0.5223), (-0.1217, 0.05042, 0.5223), (-0.09316, 0.09316, 0.5223), (-0.05042, 0.1217, 0.5223), (0.2853, 0.6888, 0.5263), (0.5272, 0.5272, 0.5263), (-0.2853, -0.6888, 0.5263), (-0.5272, -0.5272, 0.5263), (0.6888, 0.2853, 0.5263), (-0.6888, -0.2853, 0.5263), (0.7455, -3.684e-08, 0.5263), (-0.7455, 4.643e-09, 0.5263), (0.6888, -0.2853, 0.5263), (-0.6888, 0.2853, 0.5263), (0.5272, -0.5272, 0.5263), (-0.5272, 0.5272, 0.5263), (0.2853, -0.6888, 0.5263), (-3.827e-09, 0.7455, 0.5263), (-0.2853, 0.6888, 0.5263), (1.087e-07, -0.7455, 0.5263)], [], [(16, 0, 1, 17), (17, 1, 2, 18), (18, 2, 3, 19), (19, 3, 4, 20), (20, 4, 5, 21), (21, 5, 6, 22), (22, 6, 7, 23), (23, 7, 8, 24), (24, 8, 9, 25), (25, 9, 10, 26), (26, 10, 11, 27), (27, 11, 12, 28), (28, 12, 13, 29), (29, 13, 14, 30), (113, 112, 48, 50), (30, 14, 15, 31), (31, 15, 0, 16), (47, 31, 16, 32), (46, 30, 31, 47), (45, 29, 30, 46), (44, 28, 29, 45), (43, 27, 28, 44), (42, 26, 27, 43), (41, 25, 26, 42), (40, 24, 25, 41), (39, 23, 24, 40), (38, 22, 23, 39), (37, 21, 22, 38), (36, 20, 21, 37), (35, 19, 20, 36), (34, 18, 19, 35), (33, 17, 18, 34), (32, 16, 17, 33), (60, 59, 75, 76), (115, 114, 57, 58), (116, 113, 50, 51), (117, 115, 58, 59), (118, 116, 51, 52), (119, 117, 59, 60), (120, 118, 52, 53), (121, 119, 60, 61), (122, 120, 53, 54), (123, 121, 61, 62), (124, 122, 54, 55), (112, 125, 49, 48), (126, 123, 62, 63), (127, 124, 55, 56), (125, 126, 63, 49), (114, 127, 56, 57), (66, 64, 80, 82), (53, 52, 68, 69), (61, 60, 76, 77), (54, 53, 69, 70), (62, 61, 77, 78), (55, 54, 70, 71), (63, 62, 78, 79), (56, 55, 71, 72), (48, 49, 65, 64), (49, 63, 79, 65), (57, 56, 72, 73), (50, 48, 64, 66), (58, 57, 73, 74), (51, 50, 66, 67), (59, 58, 74, 75), (52, 51, 67, 68), (87, 86, 102, 103), (74, 73, 89, 90), (67, 66, 82, 83), (75, 74, 90, 91), (68, 67, 83, 84), (76, 75, 91, 92), (69, 68, 84, 85), (77, 76, 92, 93), (70, 69, 85, 86), (78, 77, 93, 94), (71, 70, 86, 87), (79, 78, 94, 95), (72, 71, 87, 88), (64, 65, 81, 80), (65, 79, 95, 81), (73, 72, 88, 89), (96, 97, 111, 110, 109, 108, 107, 106, 105, 104, 103, 102, 101, 100, 99, 98), (95, 94, 110, 111), (88, 87, 103, 104), (80, 81, 97, 96), (81, 95, 111, 97), (89, 88, 104, 105), (82, 80, 96, 98), (90, 89, 105, 106), (83, 82, 98, 99), (91, 90, 106, 107), (84, 83, 99, 100), (92, 91, 107, 108), (85, 84, 100, 101), (93, 92, 108, 109), (86, 85, 101, 102), (94, 93, 109, 110), (9, 8, 127, 114), (0, 15, 126, 125), (8, 7, 124, 127), (15, 14, 123, 126), (1, 0, 125, 112), (7, 6, 122, 124), (14, 13, 121, 123), (6, 5, 120, 122), (13, 12, 119, 121), (5, 4, 118, 120), (12, 11, 117, 119), (4, 3, 116, 118), (11, 10, 115, 117), (3, 2, 113, 116), (10, 9, 114, 115), (2, 1, 112, 113)])
me_cylinder_009.polygons.foreach_set('material_index', [0, 0, 0, 0, 0, 0, 0, 0, 0, 0, 0, 0, 0, 0, 0, 0, 0, 0, 0, 0, 0, 0, 0, 0, 0, 0, 0, 0, 0, 0, 0, 0, 0, 0, 0, 0, 0, 0, 0, 0, 0, 0, 0, 0, 0, 0, 0, 0, 0, 1, 0, 0, 0, 0, 0, 0, 0, 0, 0, 0, 0, 0, 0, 0, 0, 1, 1, 1, 1, 1, 1, 1, 1, 1, 1, 1, 1, 1, 1, 1, 1, 1, 1, 1, 1, 1, 1, 1, 1, 1, 1, 1, 1, 1, 1, 1, 1, 0, 0, 0, 0, 0, 0, 0, 0, 0, 0, 0, 0, 0, 0, 0, 0])
me_cylinder_009.materials.append(mat_tire)
me_cylinder_009.materials.append(mat_spokes)
me_cylinder_009.use_remesh_preserve_volume = False
me_cylinder_009.use_remesh_preserve_attributes = False
me_cylinder_009.use_mirror_vertex_groups = False
me_cylinder_009.update()
me_cylinder_008 = bpy.data.meshes.new('Cylinder.008')
me_cylinder_008.from_pydata([(-2.443e-08, 0.9241, 0.4733), (0.3537, 0.8538, 0.4733), (0.6535, 0.6535, 0.4733), (0.8538, 0.3537, 0.4733), (0.9241, -4.209e-08, 0.4733), (0.8538, -0.3537, 0.4733), (0.6535, -0.6535, 0.4733), (0.3537, -0.8538, 0.4733), (1.151e-07, -0.9241, 0.4733), (-0.3537, -0.8538, 0.4733), (-0.6535, -0.6535, 0.4733), (-0.8538, -0.3537, 0.4733), (-0.9241, 9.325e-09, 0.4733), (-0.8538, 0.3537, 0.4733), (-0.6535, 0.6535, 0.4733), (-0.3537, 0.8538, 0.4733), (-1.428e-09, 1.0, 0.3144), (0.3827, 0.9239, 0.3144), (0.7071, 0.7071, 0.3144), (0.9239, 0.3827, 0.3144), (1.0, -4.371e-08, 0.3144), (0.9239, -0.3827, 0.3144), (0.7071, -0.7071, 0.3144), (0.3827, -0.9239, 0.3144), (1.496e-07, -1.0, 0.3144), (-0.3827, -0.9239, 0.3144), (-0.7071, -0.7071, 0.3144), (-0.9239, -0.3827, 0.3144), (-1.0, 1.192e-08, 0.3144), (-0.9239, 0.3827, 0.3144), (-0.7071, 0.7071, 0.3144), (-0.3827, 0.9239, 0.3144), (-4.242e-09, 1.042, 0.0), (0.3988, 0.9628, 0.0), (0.7369, 0.7369, 0.0), (0.9628, 0.3988, 0.0), (1.042, -4.603e-08, 0.0), (0.9628, -0.3988, 0.0), (0.7369, -0.7369, 0.0), (0.3988, -0.9628, 0.0), (1.531e-07, -1.042, 0.0), (-0.3988, -0.9628, 0.0), (-0.7369, -0.7369, 0.0), (-0.9628, -0.3988, 0.0), (-1.042, 1.196e-08, 0.0), (-0.9628, 0.3988, 0.0), (-0.7369, 0.7369, 0.0), (-0.3988, 0.9628, 0.0), (0.217, 0.5238, 0.4733), (8.773e-09, 0.5669, 0.4733), (0.4009, 0.4009, 0.4733), (0.5238, 0.217, 0.4733), (0.5669, -3.158e-08, 0.4733), (0.5238, -0.217, 0.4733), (0.4009, -0.4009, 0.4733), (0.217, -0.5238, 0.4733), (9.438e-08, -0.5669, 0.4733), (-0.217, -0.5238, 0.4733), (-0.4009, -0.4009, 0.4733), (-0.5238, -0.217, 0.4733), (-0.5669, -3.967e-11, 0.4733), (-0.5238, 0.217, 0.4733), (-0.4009, 0.4009, 0.4733), (-0.217, 0.5238, 0.4733), (0.2119, 0.5117, 0.4568), (8.282e-09, 0.5538, 0.4568), (0.3916, 0.3916, 0.4568), (0.5117, 0.2119, 0.4568), (0.5538, -3.085e-08, 0.4568), (0.5117, -0.2119, 0.4568), (0.3916, -0.3916, 0.4568), (0.2119, -0.5117, 0.4568), (9.191e-08, -0.5538, 0.4568), (-0.2119, -0.5117, 0.4568), (-0.3916, -0.3916, 0.4568), (-0.5117, -0.2119, 0.4568), (-0.5538, -3.875e-11, 0.4568), (-0.5117, 0.2119, 0.4568), (-0.3916, 0.3916, 0.4568), (-0.2119, 0.5117, 0.4568), (0.05042, 0.1217, 0.4998), (3.953e-08, 0.1317, 0.4998), (0.09316, 0.09316, 0.4998), (0.1217, 0.05042, 0.4998), (0.1317, -8.712e-09, 0.4998), (0.1217, -0.05042, 0.4998), (0.09316, -0.09316, 0.4998), (0.05042, -0.1217, 0.4998), (5.943e-08, -0.1317, 0.4998), (-0.05042, -0.1217, 0.4998), (-0.09316, -0.09316, 0.4998), (-0.1217, -0.05042, 0.4998), (-0.1317, -1.382e-09, 0.4998), (-0.1217, 0.05042, 0.4998), (-0.09316, 0.09316, 0.4998), (-0.05042, 0.1217, 0.4998), (0.05042, 0.1217, 0.5223), (4.123e-08, 0.1317, 0.5223), (0.09316, 0.09316, 0.5223), (0.1217, 0.05042, 0.5223), (0.1317, -8.712e-09, 0.5223), (0.1217, -0.05042, 0.5223), (0.09316, -0.09316, 0.5223), (0.05042, -0.1217, 0.5223), (6.112e-08, -0.1317, 0.5223), (-0.05042, -0.1217, 0.5223), (-0.09316, -0.09316, 0.5223), (-0.1217, -0.05042, 0.5223), (-0.1317, -1.382e-09, 0.5223), (-0.1217, 0.05042, 0.5223), (-0.09316, 0.09316, 0.5223), (-0.05042, 0.1217, 0.5223), (0.2853, 0.6888, 0.5263), (0.5272, 0.5272, 0.5263), (-0.2853, -0.6888, 0.5263), (-0.5272, -0.5272, 0.5263), (0.6888, 0.2853, 0.5263), (-0.6888, -0.2853, 0.5263), (0.7455, -3.684e-08, 0.5263), (-0.7455, 4.643e-09, 0.5263), (0.6888, -0.2853, 0.5263), (-0.6888, 0.2853, 0.5263), (0.5272, -0.5272, 0.5263), (-0.5272, 0.5272, 0.5263), (0.2853, -0.6888, 0.5263), (-3.827e-09, 0.7455, 0.5263), (-0.2853, 0.6888, 0.5263), (1.087e-07, -0.7455, 0.5263)], [], [(16, 0, 1, 17), (17, 1, 2, 18), (18, 2, 3, 19), (19, 3, 4, 20), (20, 4, 5, 21), (21, 5, 6, 22), (22, 6, 7, 23), (23, 7, 8, 24), (24, 8, 9, 25), (25, 9, 10, 26), (26, 10, 11, 27), (27, 11, 12, 28), (28, 12, 13, 29), (29, 13, 14, 30), (113, 112, 48, 50), (30, 14, 15, 31), (31, 15, 0, 16), (47, 31, 16, 32), (46, 30, 31, 47), (45, 29, 30, 46), (44, 28, 29, 45), (43, 27, 28, 44), (42, 26, 27, 43), (41, 25, 26, 42), (40, 24, 25, 41), (39, 23, 24, 40), (38, 22, 23, 39), (37, 21, 22, 38), (36, 20, 21, 37), (35, 19, 20, 36), (34, 18, 19, 35), (33, 17, 18, 34), (32, 16, 17, 33), (60, 59, 75, 76), (115, 114, 57, 58), (116, 113, 50, 51), (117, 115, 58, 59), (118, 116, 51, 52), (119, 117, 59, 60), (120, 118, 52, 53), (121, 119, 60, 61), (122, 120, 53, 54), (123, 121, 61, 62), (124, 122, 54, 55), (112, 125, 49, 48), (126, 123, 62, 63), (127, 124, 55, 56), (125, 126, 63, 49), (114, 127, 56, 57), (66, 64, 80, 82), (53, 52, 68, 69), (61, 60, 76, 77), (54, 53, 69, 70), (62, 61, 77, 78), (55, 54, 70, 71), (63, 62, 78, 79), (56, 55, 71, 72), (48, 49, 65, 64), (49, 63, 79, 65), (57, 56, 72, 73), (50, 48, 64, 66), (58, 57, 73, 74), (51, 50, 66, 67), (59, 58, 74, 75), (52, 51, 67, 68), (87, 86, 102, 103), (74, 73, 89, 90), (67, 66, 82, 83), (75, 74, 90, 91), (68, 67, 83, 84), (76, 75, 91, 92), (69, 68, 84, 85), (77, 76, 92, 93), (70, 69, 85, 86), (78, 77, 93, 94), (71, 70, 86, 87), (79, 78, 94, 95), (72, 71, 87, 88), (64, 65, 81, 80), (65, 79, 95, 81), (73, 72, 88, 89), (96, 97, 111, 110, 109, 108, 107, 106, 105, 104, 103, 102, 101, 100, 99, 98), (95, 94, 110, 111), (88, 87, 103, 104), (80, 81, 97, 96), (81, 95, 111, 97), (89, 88, 104, 105), (82, 80, 96, 98), (90, 89, 105, 106), (83, 82, 98, 99), (91, 90, 106, 107), (84, 83, 99, 100), (92, 91, 107, 108), (85, 84, 100, 101), (93, 92, 108, 109), (86, 85, 101, 102), (94, 93, 109, 110), (9, 8, 127, 114), (0, 15, 126, 125), (8, 7, 124, 127), (15, 14, 123, 126), (1, 0, 125, 112), (7, 6, 122, 124), (14, 13, 121, 123), (6, 5, 120, 122), (13, 12, 119, 121), (5, 4, 118, 120), (12, 11, 117, 119), (4, 3, 116, 118), (11, 10, 115, 117), (3, 2, 113, 116), (10, 9, 114, 115), (2, 1, 112, 113)])
me_cylinder_008.polygons.foreach_set('material_index', [0, 0, 0, 0, 0, 0, 0, 0, 0, 0, 0, 0, 0, 0, 0, 0, 0, 0, 0, 0, 0, 0, 0, 0, 0, 0, 0, 0, 0, 0, 0, 0, 0, 0, 0, 0, 0, 0, 0, 0, 0, 0, 0, 0, 0, 0, 0, 0, 0, 1, 0, 0, 0, 0, 0, 0, 0, 0, 0, 0, 0, 0, 0, 0, 0, 1, 1, 1, 1, 1, 1, 1, 1, 1, 1, 1, 1, 1, 1, 1, 1, 1, 1, 1, 1, 1, 1, 1, 1, 1, 1, 1, 1, 1, 1, 1, 1, 0, 0, 0, 0, 0, 0, 0, 0, 0, 0, 0, 0, 0, 0, 0, 0])
me_cylinder_008.materials.append(mat_tire)
me_cylinder_008.materials.append(mat_spokes)
me_cylinder_008.use_remesh_preserve_volume = False
me_cylinder_008.use_remesh_preserve_attributes = False
me_cylinder_008.use_mirror_vertex_groups = False
me_cylinder_008.update()
me_cylinder_007 = bpy.data.meshes.new('Cylinder.007')
me_cylinder_007.from_pydata([(-2.443e-08, 0.9241, 0.4733), (0.3537, 0.8538, 0.4733), (0.6535, 0.6535, 0.4733), (0.8538, 0.3537, 0.4733), (0.9241, -4.209e-08, 0.4733), (0.8538, -0.3537, 0.4733), (0.6535, -0.6535, 0.4733), (0.3537, -0.8538, 0.4733), (1.151e-07, -0.9241, 0.4733), (-0.3537, -0.8538, 0.4733), (-0.6535, -0.6535, 0.4733), (-0.8538, -0.3537, 0.4733), (-0.9241, 9.325e-09, 0.4733), (-0.8538, 0.3537, 0.4733), (-0.6535, 0.6535, 0.4733), (-0.3537, 0.8538, 0.4733), (-1.428e-09, 1.0, 0.3144), (0.3827, 0.9239, 0.3144), (0.7071, 0.7071, 0.3144), (0.9239, 0.3827, 0.3144), (1.0, -4.371e-08, 0.3144), (0.9239, -0.3827, 0.3144), (0.7071, -0.7071, 0.3144), (0.3827, -0.9239, 0.3144), (1.496e-07, -1.0, 0.3144), (-0.3827, -0.9239, 0.3144), (-0.7071, -0.7071, 0.3144), (-0.9239, -0.3827, 0.3144), (-1.0, 1.192e-08, 0.3144), (-0.9239, 0.3827, 0.3144), (-0.7071, 0.7071, 0.3144), (-0.3827, 0.9239, 0.3144), (-4.242e-09, 1.042, 0.0), (0.3988, 0.9628, 0.0), (0.7369, 0.7369, 0.0), (0.9628, 0.3988, 0.0), (1.042, -4.603e-08, 0.0), (0.9628, -0.3988, 0.0), (0.7369, -0.7369, 0.0), (0.3988, -0.9628, 0.0), (1.531e-07, -1.042, 0.0), (-0.3988, -0.9628, 0.0), (-0.7369, -0.7369, 0.0), (-0.9628, -0.3988, 0.0), (-1.042, 1.196e-08, 0.0), (-0.9628, 0.3988, 0.0), (-0.7369, 0.7369, 0.0), (-0.3988, 0.9628, 0.0), (0.217, 0.5238, 0.4733), (8.773e-09, 0.5669, 0.4733), (0.4009, 0.4009, 0.4733), (0.5238, 0.217, 0.4733), (0.5669, -3.158e-08, 0.4733), (0.5238, -0.217, 0.4733), (0.4009, -0.4009, 0.4733), (0.217, -0.5238, 0.4733), (9.438e-08, -0.5669, 0.4733), (-0.217, -0.5238, 0.4733), (-0.4009, -0.4009, 0.4733), (-0.5238, -0.217, 0.4733), (-0.5669, -3.967e-11, 0.4733), (-0.5238, 0.217, 0.4733), (-0.4009, 0.4009, 0.4733), (-0.217, 0.5238, 0.4733), (0.2119, 0.5117, 0.4568), (8.282e-09, 0.5538, 0.4568), (0.3916, 0.3916, 0.4568), (0.5117, 0.2119, 0.4568), (0.5538, -3.085e-08, 0.4568), (0.5117, -0.2119, 0.4568), (0.3916, -0.3916, 0.4568), (0.2119, -0.5117, 0.4568), (9.191e-08, -0.5538, 0.4568), (-0.2119, -0.5117, 0.4568), (-0.3916, -0.3916, 0.4568), (-0.5117, -0.2119, 0.4568), (-0.5538, -3.875e-11, 0.4568), (-0.5117, 0.2119, 0.4568), (-0.3916, 0.3916, 0.4568), (-0.2119, 0.5117, 0.4568), (0.05042, 0.1217, 0.4998), (3.953e-08, 0.1317, 0.4998), (0.09316, 0.09316, 0.4998), (0.1217, 0.05042, 0.4998), (0.1317, -8.712e-09, 0.4998), (0.1217, -0.05042, 0.4998), (0.09316, -0.09316, 0.4998), (0.05042, -0.1217, 0.4998), (5.943e-08, -0.1317, 0.4998), (-0.05042, -0.1217, 0.4998), (-0.09316, -0.09316, 0.4998), (-0.1217, -0.05042, 0.4998), (-0.1317, -1.382e-09, 0.4998), (-0.1217, 0.05042, 0.4998), (-0.09316, 0.09316, 0.4998), (-0.05042, 0.1217, 0.4998), (0.05042, 0.1217, 0.5223), (4.123e-08, 0.1317, 0.5223), (0.09316, 0.09316, 0.5223), (0.1217, 0.05042, 0.5223), (0.1317, -8.712e-09, 0.5223), (0.1217, -0.05042, 0.5223), (0.09316, -0.09316, 0.5223), (0.05042, -0.1217, 0.5223), (6.112e-08, -0.1317, 0.5223), (-0.05042, -0.1217, 0.5223), (-0.09316, -0.09316, 0.5223), (-0.1217, -0.05042, 0.5223), (-0.1317, -1.382e-09, 0.5223), (-0.1217, 0.05042, 0.5223), (-0.09316, 0.09316, 0.5223), (-0.05042, 0.1217, 0.5223), (0.2853, 0.6888, 0.5263), (0.5272, 0.5272, 0.5263), (-0.2853, -0.6888, 0.5263), (-0.5272, -0.5272, 0.5263), (0.6888, 0.2853, 0.5263), (-0.6888, -0.2853, 0.5263), (0.7455, -3.684e-08, 0.5263), (-0.7455, 4.643e-09, 0.5263), (0.6888, -0.2853, 0.5263), (-0.6888, 0.2853, 0.5263), (0.5272, -0.5272, 0.5263), (-0.5272, 0.5272, 0.5263), (0.2853, -0.6888, 0.5263), (-3.827e-09, 0.7455, 0.5263), (-0.2853, 0.6888, 0.5263), (1.087e-07, -0.7455, 0.5263)], [], [(16, 0, 1, 17), (17, 1, 2, 18), (18, 2, 3, 19), (19, 3, 4, 20), (20, 4, 5, 21), (21, 5, 6, 22), (22, 6, 7, 23), (23, 7, 8, 24), (24, 8, 9, 25), (25, 9, 10, 26), (26, 10, 11, 27), (27, 11, 12, 28), (28, 12, 13, 29), (29, 13, 14, 30), (113, 112, 48, 50), (30, 14, 15, 31), (31, 15, 0, 16), (47, 31, 16, 32), (46, 30, 31, 47), (45, 29, 30, 46), (44, 28, 29, 45), (43, 27, 28, 44), (42, 26, 27, 43), (41, 25, 26, 42), (40, 24, 25, 41), (39, 23, 24, 40), (38, 22, 23, 39), (37, 21, 22, 38), (36, 20, 21, 37), (35, 19, 20, 36), (34, 18, 19, 35), (33, 17, 18, 34), (32, 16, 17, 33), (60, 59, 75, 76), (115, 114, 57, 58), (116, 113, 50, 51), (117, 115, 58, 59), (118, 116, 51, 52), (119, 117, 59, 60), (120, 118, 52, 53), (121, 119, 60, 61), (122, 120, 53, 54), (123, 121, 61, 62), (124, 122, 54, 55), (112, 125, 49, 48), (126, 123, 62, 63), (127, 124, 55, 56), (125, 126, 63, 49), (114, 127, 56, 57), (66, 64, 80, 82), (53, 52, 68, 69), (61, 60, 76, 77), (54, 53, 69, 70), (62, 61, 77, 78), (55, 54, 70, 71), (63, 62, 78, 79), (56, 55, 71, 72), (48, 49, 65, 64), (49, 63, 79, 65), (57, 56, 72, 73), (50, 48, 64, 66), (58, 57, 73, 74), (51, 50, 66, 67), (59, 58, 74, 75), (52, 51, 67, 68), (87, 86, 102, 103), (74, 73, 89, 90), (67, 66, 82, 83), (75, 74, 90, 91), (68, 67, 83, 84), (76, 75, 91, 92), (69, 68, 84, 85), (77, 76, 92, 93), (70, 69, 85, 86), (78, 77, 93, 94), (71, 70, 86, 87), (79, 78, 94, 95), (72, 71, 87, 88), (64, 65, 81, 80), (65, 79, 95, 81), (73, 72, 88, 89), (96, 97, 111, 110, 109, 108, 107, 106, 105, 104, 103, 102, 101, 100, 99, 98), (95, 94, 110, 111), (88, 87, 103, 104), (80, 81, 97, 96), (81, 95, 111, 97), (89, 88, 104, 105), (82, 80, 96, 98), (90, 89, 105, 106), (83, 82, 98, 99), (91, 90, 106, 107), (84, 83, 99, 100), (92, 91, 107, 108), (85, 84, 100, 101), (93, 92, 108, 109), (86, 85, 101, 102), (94, 93, 109, 110), (9, 8, 127, 114), (0, 15, 126, 125), (8, 7, 124, 127), (15, 14, 123, 126), (1, 0, 125, 112), (7, 6, 122, 124), (14, 13, 121, 123), (6, 5, 120, 122), (13, 12, 119, 121), (5, 4, 118, 120), (12, 11, 117, 119), (4, 3, 116, 118), (11, 10, 115, 117), (3, 2, 113, 116), (10, 9, 114, 115), (2, 1, 112, 113)])
me_cylinder_007.polygons.foreach_set('material_index', [0, 0, 0, 0, 0, 0, 0, 0, 0, 0, 0, 0, 0, 0, 0, 0, 0, 0, 0, 0, 0, 0, 0, 0, 0, 0, 0, 0, 0, 0, 0, 0, 0, 0, 0, 0, 0, 0, 0, 0, 0, 0, 0, 0, 0, 0, 0, 0, 0, 1, 0, 0, 0, 0, 0, 0, 0, 0, 0, 0, 0, 0, 0, 0, 0, 1, 1, 1, 1, 1, 1, 1, 1, 1, 1, 1, 1, 1, 1, 1, 1, 1, 1, 1, 1, 1, 1, 1, 1, 1, 1, 1, 1, 1, 1, 1, 1, 0, 0, 0, 0, 0, 0, 0, 0, 0, 0, 0, 0, 0, 0, 0, 0])
me_cylinder_007.materials.append(mat_tire)
me_cylinder_007.materials.append(mat_spokes)
me_cylinder_007.use_remesh_preserve_volume = False
me_cylinder_007.use_remesh_preserve_attributes = False
me_cylinder_007.use_mirror_vertex_groups = False
me_cylinder_007.update()
me_cylinder_006 = bpy.data.meshes.new('Cylinder.006')
me_cylinder_006.from_pydata([(-2.443e-08, 0.9241, 0.4733), (0.3537, 0.8538, 0.4733), (0.6535, 0.6535, 0.4733), (0.8538, 0.3537, 0.4733), (0.9241, -4.209e-08, 0.4733), (0.8538, -0.3537, 0.4733), (0.6535, -0.6535, 0.4733), (0.3537, -0.8538, 0.4733), (1.151e-07, -0.9241, 0.4733), (-0.3537, -0.8538, 0.4733), (-0.6535, -0.6535, 0.4733), (-0.8538, -0.3537, 0.4733), (-0.9241, 9.325e-09, 0.4733), (-0.8538, 0.3537, 0.4733), (-0.6535, 0.6535, 0.4733), (-0.3537, 0.8538, 0.4733), (-1.428e-09, 1.0, 0.3144), (0.3827, 0.9239, 0.3144), (0.7071, 0.7071, 0.3144), (0.9239, 0.3827, 0.3144), (1.0, -4.371e-08, 0.3144), (0.9239, -0.3827, 0.3144), (0.7071, -0.7071, 0.3144), (0.3827, -0.9239, 0.3144), (1.496e-07, -1.0, 0.3144), (-0.3827, -0.9239, 0.3144), (-0.7071, -0.7071, 0.3144), (-0.9239, -0.3827, 0.3144), (-1.0, 1.192e-08, 0.3144), (-0.9239, 0.3827, 0.3144), (-0.7071, 0.7071, 0.3144), (-0.3827, 0.9239, 0.3144), (-4.242e-09, 1.042, 0.0), (0.3988, 0.9628, 0.0), (0.7369, 0.7369, 0.0), (0.9628, 0.3988, 0.0), (1.042, -4.603e-08, 0.0), (0.9628, -0.3988, 0.0), (0.7369, -0.7369, 0.0), (0.3988, -0.9628, 0.0), (1.531e-07, -1.042, 0.0), (-0.3988, -0.9628, 0.0), (-0.7369, -0.7369, 0.0), (-0.9628, -0.3988, 0.0), (-1.042, 1.196e-08, 0.0), (-0.9628, 0.3988, 0.0), (-0.7369, 0.7369, 0.0), (-0.3988, 0.9628, 0.0), (0.217, 0.5238, 0.4733), (8.773e-09, 0.5669, 0.4733), (0.4009, 0.4009, 0.4733), (0.5238, 0.217, 0.4733), (0.5669, -3.158e-08, 0.4733), (0.5238, -0.217, 0.4733), (0.4009, -0.4009, 0.4733), (0.217, -0.5238, 0.4733), (9.438e-08, -0.5669, 0.4733), (-0.217, -0.5238, 0.4733), (-0.4009, -0.4009, 0.4733), (-0.5238, -0.217, 0.4733), (-0.5669, -3.967e-11, 0.4733), (-0.5238, 0.217, 0.4733), (-0.4009, 0.4009, 0.4733), (-0.217, 0.5238, 0.4733), (0.2119, 0.5117, 0.4568), (8.282e-09, 0.5538, 0.4568), (0.3916, 0.3916, 0.4568), (0.5117, 0.2119, 0.4568), (0.5538, -3.085e-08, 0.4568), (0.5117, -0.2119, 0.4568), (0.3916, -0.3916, 0.4568), (0.2119, -0.5117, 0.4568), (9.191e-08, -0.5538, 0.4568), (-0.2119, -0.5117, 0.4568), (-0.3916, -0.3916, 0.4568), (-0.5117, -0.2119, 0.4568), (-0.5538, -3.875e-11, 0.4568), (-0.5117, 0.2119, 0.4568), (-0.3916, 0.3916, 0.4568), (-0.2119, 0.5117, 0.4568), (0.05042, 0.1217, 0.4998), (3.953e-08, 0.1317, 0.4998), (0.09316, 0.09316, 0.4998), (0.1217, 0.05042, 0.4998), (0.1317, -8.712e-09, 0.4998), (0.1217, -0.05042, 0.4998), (0.09316, -0.09316, 0.4998), (0.05042, -0.1217, 0.4998), (5.943e-08, -0.1317, 0.4998), (-0.05042, -0.1217, 0.4998), (-0.09316, -0.09316, 0.4998), (-0.1217, -0.05042, 0.4998), (-0.1317, -1.382e-09, 0.4998), (-0.1217, 0.05042, 0.4998), (-0.09316, 0.09316, 0.4998), (-0.05042, 0.1217, 0.4998), (0.05042, 0.1217, 0.5223), (4.123e-08, 0.1317, 0.5223), (0.09316, 0.09316, 0.5223), (0.1217, 0.05042, 0.5223), (0.1317, -8.712e-09, 0.5223), (0.1217, -0.05042, 0.5223), (0.09316, -0.09316, 0.5223), (0.05042, -0.1217, 0.5223), (6.112e-08, -0.1317, 0.5223), (-0.05042, -0.1217, 0.5223), (-0.09316, -0.09316, 0.5223), (-0.1217, -0.05042, 0.5223), (-0.1317, -1.382e-09, 0.5223), (-0.1217, 0.05042, 0.5223), (-0.09316, 0.09316, 0.5223), (-0.05042, 0.1217, 0.5223), (0.2853, 0.6888, 0.5263), (0.5272, 0.5272, 0.5263), (-0.2853, -0.6888, 0.5263), (-0.5272, -0.5272, 0.5263), (0.6888, 0.2853, 0.5263), (-0.6888, -0.2853, 0.5263), (0.7455, -3.684e-08, 0.5263), (-0.7455, 4.643e-09, 0.5263), (0.6888, -0.2853, 0.5263), (-0.6888, 0.2853, 0.5263), (0.5272, -0.5272, 0.5263), (-0.5272, 0.5272, 0.5263), (0.2853, -0.6888, 0.5263), (-3.827e-09, 0.7455, 0.5263), (-0.2853, 0.6888, 0.5263), (1.087e-07, -0.7455, 0.5263)], [], [(16, 0, 1, 17), (17, 1, 2, 18), (18, 2, 3, 19), (19, 3, 4, 20), (20, 4, 5, 21), (21, 5, 6, 22), (22, 6, 7, 23), (23, 7, 8, 24), (24, 8, 9, 25), (25, 9, 10, 26), (26, 10, 11, 27), (27, 11, 12, 28), (28, 12, 13, 29), (29, 13, 14, 30), (113, 112, 48, 50), (30, 14, 15, 31), (31, 15, 0, 16), (47, 31, 16, 32), (46, 30, 31, 47), (45, 29, 30, 46), (44, 28, 29, 45), (43, 27, 28, 44), (42, 26, 27, 43), (41, 25, 26, 42), (40, 24, 25, 41), (39, 23, 24, 40), (38, 22, 23, 39), (37, 21, 22, 38), (36, 20, 21, 37), (35, 19, 20, 36), (34, 18, 19, 35), (33, 17, 18, 34), (32, 16, 17, 33), (60, 59, 75, 76), (115, 114, 57, 58), (116, 113, 50, 51), (117, 115, 58, 59), (118, 116, 51, 52), (119, 117, 59, 60), (120, 118, 52, 53), (121, 119, 60, 61), (122, 120, 53, 54), (123, 121, 61, 62), (124, 122, 54, 55), (112, 125, 49, 48), (126, 123, 62, 63), (127, 124, 55, 56), (125, 126, 63, 49), (114, 127, 56, 57), (66, 64, 80, 82), (53, 52, 68, 69), (61, 60, 76, 77), (54, 53, 69, 70), (62, 61, 77, 78), (55, 54, 70, 71), (63, 62, 78, 79), (56, 55, 71, 72), (48, 49, 65, 64), (49, 63, 79, 65), (57, 56, 72, 73), (50, 48, 64, 66), (58, 57, 73, 74), (51, 50, 66, 67), (59, 58, 74, 75), (52, 51, 67, 68), (87, 86, 102, 103), (74, 73, 89, 90), (67, 66, 82, 83), (75, 74, 90, 91), (68, 67, 83, 84), (76, 75, 91, 92), (69, 68, 84, 85), (77, 76, 92, 93), (70, 69, 85, 86), (78, 77, 93, 94), (71, 70, 86, 87), (79, 78, 94, 95), (72, 71, 87, 88), (64, 65, 81, 80), (65, 79, 95, 81), (73, 72, 88, 89), (96, 97, 111, 110, 109, 108, 107, 106, 105, 104, 103, 102, 101, 100, 99, 98), (95, 94, 110, 111), (88, 87, 103, 104), (80, 81, 97, 96), (81, 95, 111, 97), (89, 88, 104, 105), (82, 80, 96, 98), (90, 89, 105, 106), (83, 82, 98, 99), (91, 90, 106, 107), (84, 83, 99, 100), (92, 91, 107, 108), (85, 84, 100, 101), (93, 92, 108, 109), (86, 85, 101, 102), (94, 93, 109, 110), (9, 8, 127, 114), (0, 15, 126, 125), (8, 7, 124, 127), (15, 14, 123, 126), (1, 0, 125, 112), (7, 6, 122, 124), (14, 13, 121, 123), (6, 5, 120, 122), (13, 12, 119, 121), (5, 4, 118, 120), (12, 11, 117, 119), (4, 3, 116, 118), (11, 10, 115, 117), (3, 2, 113, 116), (10, 9, 114, 115), (2, 1, 112, 113)])
me_cylinder_006.polygons.foreach_set('material_index', [0, 0, 0, 0, 0, 0, 0, 0, 0, 0, 0, 0, 0, 0, 0, 0, 0, 0, 0, 0, 0, 0, 0, 0, 0, 0, 0, 0, 0, 0, 0, 0, 0, 0, 0, 0, 0, 0, 0, 0, 0, 0, 0, 0, 0, 0, 0, 0, 0, 1, 0, 0, 0, 0, 0, 0, 0, 0, 0, 0, 0, 0, 0, 0, 0, 1, 1, 1, 1, 1, 1, 1, 1, 1, 1, 1, 1, 1, 1, 1, 1, 1, 1, 1, 1, 1, 1, 1, 1, 1, 1, 1, 1, 1, 1, 1, 1, 0, 0, 0, 0, 0, 0, 0, 0, 0, 0, 0, 0, 0, 0, 0, 0])
me_cylinder_006.materials.append(mat_tire)
me_cylinder_006.materials.append(mat_spokes)
me_cylinder_006.use_remesh_preserve_volume = False
me_cylinder_006.use_remesh_preserve_attributes = False
me_cylinder_006.use_mirror_vertex_groups = False
me_cylinder_006.update()

# ---- curves / text
cu_nurbscurve_009 = bpy.data.curves.new('NurbsCurve.009', 'CURVE')
cu_nurbscurve_009.dimensions = '3D'
_sp = cu_nurbscurve_009.splines.new('POLY'); _sp.points.add(3)
_sp.points.foreach_set('co', [-0.06123, -8.113e-11, 0.0, 1.0, -0.1805, 0.4763, 0.2486, 1.0, 0.1805, 0.4763, 0.2486, 1.0, 0.06123, 2.988e-08, 0.0, 1.0])
_sp.order_v = 0
cu_nurbscurve_009.use_path = True
cu_nurbscurve_009.use_path_clamp = True
cu_nurbscurve_009.bevel_mode = 'OBJECT'
cu_nurbscurve_009.bevel_resolution = 0
cu_nurbscurve_009.fill_mode = 'HALF'
cu_nurbscurve_008 = bpy.data.curves.new('NurbsCurve.008', 'CURVE')
cu_nurbscurve_008.dimensions = '3D'
_sp = cu_nurbscurve_008.splines.new('POLY'); _sp.points.add(3)
_sp.points.foreach_set('co', [-0.06123, -8.113e-11, 0.1816, 1.0, -0.1805, 0.4763, 0.2486, 1.0, 0.1805, 0.4763, 0.2486, 1.0, 0.06123, 2.988e-08, 0.1816, 1.0])
_sp.order_v = 0
cu_nurbscurve_008.use_path = True
cu_nurbscurve_008.use_path_clamp = True
cu_nurbscurve_008.bevel_mode = 'OBJECT'
cu_nurbscurve_008.bevel_resolution = 0
cu_nurbscurve_008.fill_mode = 'HALF'
cu_nurbscurve_007 = bpy.data.curves.new('NurbsCurve.007', 'CURVE')
cu_nurbscurve_007.dimensions = '3D'
_sp = cu_nurbscurve_007.splines.new('POLY'); _sp.points.add(3)
_sp.points.foreach_set('co', [-0.06123, -8.113e-11, 0.1816, 1.0, -0.1805, 0.4763, 0.2486, 1.0, 0.1805, 0.4763, 0.2486, 1.0, 0.06123, 2.988e-08, 0.1816, 1.0])
_sp.order_v = 0
cu_nurbscurve_007.use_path = True
cu_nurbscurve_007.use_path_clamp = True
cu_nurbscurve_007.bevel_mode = 'OBJECT'
cu_nurbscurve_007.bevel_resolution = 0
cu_nurbscurve_007.fill_mode = 'HALF'
cu_nurbscurve_006 = bpy.data.curves.new('NurbsCurve.006', 'CURVE')
cu_nurbscurve_006.dimensions = '3D'
_sp = cu_nurbscurve_006.splines.new('POLY'); _sp.points.add(3)
_sp.points.foreach_set('co', [-0.06123, -8.113e-11, 0.0, 1.0, -0.1805, 0.4763, 0.2486, 1.0, 0.1805, 0.4763, 0.2486, 1.0, 0.06123, 2.988e-08, 0.0, 1.0])
_sp.order_v = 0
cu_nurbscurve_006.use_path = True
cu_nurbscurve_006.use_path_clamp = True
cu_nurbscurve_006.bevel_mode = 'OBJECT'
cu_nurbscurve_006.bevel_resolution = 0
cu_nurbscurve_006.fill_mode = 'HALF'
cu_nurbscurve_005 = bpy.data.curves.new('NurbsCurve.005', 'CURVE')
cu_nurbscurve_005.dimensions = '3D'
_sp = cu_nurbscurve_005.splines.new('POLY'); _sp.points.add(3)
_sp.points.foreach_set('co', [-0.06123, -8.113e-11, 0.0, 1.0, -0.1805, 0.4763, 0.2486, 1.0, 0.1805, 0.4763, 0.2486, 1.0, 0.06123, 2.988e-08, 0.0, 1.0])
_sp.order_v = 0
cu_nurbscurve_005.materials.append(mat_metal_001)
cu_nurbscurve_005.use_path = True
cu_nurbscurve_005.use_path_clamp = True
cu_nurbscurve_005.bevel_mode = 'OBJECT'
cu_nurbscurve_005.bevel_resolution = 0
cu_nurbscurve_005.fill_mode = 'HALF'
cu_nurbscurve_004 = bpy.data.curves.new('NurbsCurve.004', 'CURVE')
cu_nurbscurve_004.dimensions = '3D'
_sp = cu_nurbscurve_004.splines.new('POLY'); _sp.points.add(3)
_sp.points.foreach_set('co', [-0.06123, -8.113e-11, 0.1816, 1.0, -0.1805, 0.4763, 0.2486, 1.0, 0.1805, 0.4763, 0.2486, 1.0, 0.06123, 2.988e-08, 0.1816, 1.0])
_sp.order_v = 0
cu_nurbscurve_004.materials.append(mat_metal_001)
cu_nurbscurve_004.use_path = True
cu_nurbscurve_004.use_path_clamp = True
cu_nurbscurve_004.bevel_mode = 'OBJECT'
cu_nurbscurve_004.bevel_resolution = 0
cu_nurbscurve_004.fill_mode = 'HALF'
cu_nurbscurve_003 = bpy.data.curves.new('NurbsCurve.003', 'CURVE')
cu_nurbscurve_003.dimensions = '3D'
_sp = cu_nurbscurve_003.splines.new('POLY'); _sp.points.add(3)
_sp.points.foreach_set('co', [-0.06123, -8.113e-11, 0.1816, 1.0, -0.1805, 0.4763, 0.2486, 1.0, 0.1805, 0.4763, 0.2486, 1.0, 0.06123, 2.988e-08, 0.1816, 1.0])
_sp.order_v = 0
cu_nurbscurve_003.materials.append(mat_metal_001)
cu_nurbscurve_003.use_path = True
cu_nurbscurve_003.use_path_clamp = True
cu_nurbscurve_003.bevel_mode = 'OBJECT'
cu_nurbscurve_003.bevel_resolution = 0
cu_nurbscurve_003.fill_mode = 'HALF'
cu_nurbscurve_002 = bpy.data.curves.new('NurbsCurve.002', 'CURVE')
cu_nurbscurve_002.dimensions = '3D'
_sp = cu_nurbscurve_002.splines.new('POLY'); _sp.points.add(3)
_sp.points.foreach_set('co', [-0.06123, -8.113e-11, 0.0, 1.0, -0.1805, 0.4763, 0.2486, 1.0, 0.1805, 0.4763, 0.2486, 1.0, 0.06123, 2.988e-08, 0.0, 1.0])
_sp.order_v = 0
cu_nurbscurve_002.materials.append(mat_metal_001)
cu_nurbscurve_002.use_path = True
cu_nurbscurve_002.use_path_clamp = True
cu_nurbscurve_002.bevel_mode = 'OBJECT'
cu_nurbscurve_002.bevel_resolution = 0
cu_nurbscurve_002.fill_mode = 'HALF'
cu_beziercurve_001 = bpy.data.curves.new('BezierCurve.001', 'CURVE')
cu_beziercurve_001.dimensions = '3D'
_sp = cu_beziercurve_001.splines.new('POLY'); _sp.points.add(1)
_sp.points.foreach_set('co', [-0.7127, 0.0, 0.0, 1.0, 0.7127, 0.0, 0.0, 1.0])
_sp.order_v = 1
cu_beziercurve_001.materials.append(mat_metal_001)
cu_beziercurve_001.use_path = True
cu_beziercurve_001.use_path_clamp = True
cu_beziercurve_001.bevel_mode = 'OBJECT'
cu_beziercurve_001.bevel_resolution = 0
cu_beziercurve_001.fill_mode = 'HALF'
cu_beziercurve = bpy.data.curves.new('BezierCurve', 'CURVE')
cu_beziercurve.dimensions = '3D'
_sp = cu_beziercurve.splines.new('BEZIER'); _sp.bezier_points.add(3)
_sp.bezier_points.foreach_set('co', [-1.133, -0.9975, 0.2408, -0.1577, -0.4076, -0.1725, -0.3331, -0.07905, -0.3228, -0.9357, -0.05415, -0.4915])
_sp.bezier_points.foreach_set('handle_left', [-1.819, -0.8241, 0.2408, -0.726, -0.6483, -0.06607, -0.2635, -0.09784, -0.1014, -0.762, -0.04493, -0.478])
_sp.bezier_points.foreach_set('handle_right', [-0.6123, -1.129, 0.2408, -0.04161, -0.3585, -0.1942, -0.3773, -0.06709, -0.4637, -1.046, -0.06002, -0.5001])
for _p, _l, _r in zip(_sp.bezier_points, ['ALIGNED', 'ALIGNED', 'ALIGNED', 'ALIGNED'], ['ALIGNED', 'ALIGNED', 'ALIGNED', 'ALIGNED']): _p.handle_left_type = _l; _p.handle_right_type = _r
_sp.order_u = 0
_sp.order_v = 0
cu_beziercurve.use_path = True
cu_beziercurve.use_path_clamp = True
cu_beziercurve.bevel_mode = 'OBJECT'
cu_beziercurve.bevel_resolution = 0
cu_beziercurve.fill_mode = 'HALF'
cu_nurbscurve_001 = bpy.data.curves.new('NurbsCurve.001', 'CURVE')
cu_nurbscurve_001.dimensions = '3D'
_sp = cu_nurbscurve_001.splines.new('POLY'); _sp.points.add(4)
_sp.points.foreach_set('co', [-0.1655, -1.343, -0.147, 1.0, -0.9095, -0.2416, 0.2163, 1.0, -0.9636, 0.6398, 0.2185, 1.0, -0.375, 1.974, 1.038e-07, 1.0, 0.2919, 2.056, 9.121e-08, 1.0])
_sp.order_v = 0
cu_nurbscurve_001.materials.append(mat_metal_001)
cu_nurbscurve_001.use_path = True
cu_nurbscurve_001.use_path_clamp = True
cu_nurbscurve_001.bevel_mode = 'OBJECT'
cu_nurbscurve_001.bevel_resolution = 0
cu_nurbscurve_001.fill_mode = 'HALF'
cu_nurbscircle_004 = bpy.data.curves.new('NurbsCircle.004', 'CURVE')
cu_nurbscircle_004.dimensions = '3D'
_sp = cu_nurbscircle_004.splines.new('POLY'); _sp.points.add(5)
_sp.points.foreach_set('co', [-0.3463, -0.3818, 0.06444, 0.6768, -0.902, 0.2404, 0.03997, 0.8384, -0.9104, 0.8654, 0.0204, 0.3536, 0.9104, 0.8654, 0.0204, 0.3536, 0.902, 0.2404, 0.03997, 0.8384, 0.3463, -0.3818, 0.06444, 0.6768])
_sp.order_v = 0
_sp.use_cyclic_u = True
cu_nurbscircle_004.materials.append(mat_metal_001)
cu_nurbscircle_004.use_path = True
cu_nurbscircle_004.use_path_clamp = True
cu_nurbscircle_004.bevel_mode = 'OBJECT'
cu_nurbscircle_004.bevel_resolution = 0
cu_nurbscircle_004.render_resolution_u = 4
cu_nurbscircle_004.fill_mode = 'HALF'
cu_nurbscircle_003 = bpy.data.curves.new('NurbsCircle.003', 'CURVE')
cu_nurbscircle_003.dimensions = '3D'
_sp = cu_nurbscircle_003.splines.new('POLY'); _sp.points.add(5)
_sp.points.foreach_set('co', [-0.351, -0.3261, -0.3917, 0.6768, -0.9142, 0.3006, 0.03997, 0.8384, -0.9228, 0.8654, 0.0204, 0.3536, 0.9228, 0.8654, 0.0204, 0.3536, 0.9142, 0.3006, 0.03997, 0.8384, 0.351, -0.3261, -0.3917, 0.6768])
_sp.order_v = 0
_sp.use_cyclic_u = True
cu_nurbscircle_003.materials.append(mat_metal_001)
cu_nurbscircle_003.use_path = True
cu_nurbscircle_003.use_path_clamp = True
cu_nurbscircle_003.bevel_mode = 'OBJECT'
cu_nurbscircle_003.bevel_resolution = 0
cu_nurbscircle_003.render_resolution_u = 4
cu_nurbscircle_003.fill_mode = 'HALF'
cu_nurbscircle_002 = bpy.data.curves.new('NurbsCircle.002', 'CURVE')
cu_nurbscircle_002.dimensions = '3D'
_sp = cu_nurbscircle_002.splines.new('POLY'); _sp.points.add(13)
_sp.points.foreach_set('co', [0.0, -1.947, -0.3808, 1.0, -0.3509, -1.947, -0.3808, 0.3536, -0.7141, -1.323, -0.1752, 0.6768, -0.9142, -0.6367, -0.05796, 0.8384, -0.899, 0.6024, 0.0, 0.8384, -0.684, 1.141, 0.0204, 0.6768, -0.5784, 1.974, 0.0204, 0.3536, 0.0, 1.974, 0.0204, 1.0, 0.5784, 1.974, 0.0204, 0.3536, 0.684, 1.141, 0.0204, 0.6768, 0.899, 0.6024, 0.0, 0.8384, 0.9142, -0.6367, -0.05796, 0.8384, 0.7141, -1.323, -0.1752, 0.6768, 0.3509, -1.947, -0.3808, 0.3536])
_sp.order_v = 0
_sp.use_cyclic_u = True
cu_nurbscircle_002.materials.append(mat_metal_001)
cu_nurbscircle_002.use_path = True
cu_nurbscircle_002.use_path_clamp = True
cu_nurbscircle_002.bevel_mode = 'OBJECT'
cu_nurbscircle_002.bevel_resolution = 0
cu_nurbscircle_002.render_resolution_u = 4
cu_nurbscircle_002.fill_mode = 'HALF'
cu_nurbscircle_001 = bpy.data.curves.new('NurbsCircle.001', 'CURVE')
cu_nurbscircle_001.dimensions = '3D'
_sp = cu_nurbscircle_001.splines.new('POLY'); _sp.points.add(13)
_sp.points.foreach_set('co', [0.0, -1.947, 0.2441, 1.0, -0.3509, -1.947, 0.2441, 0.3536, -0.7141, -1.314, 0.19, 0.6768, -0.9142, -0.6367, 0.0, 0.8384, -0.899, 0.6024, 0.0, 0.8384, -0.684, 1.15, 0.188, 0.6768, -0.5784, 2.076, 0.0, 0.3536, 0.0, 2.076, 0.0, 1.0, 0.5784, 2.076, 0.0, 0.3536, 0.684, 1.15, 0.188, 0.6768, 0.899, 0.6024, 0.0, 0.8384, 0.9142, -0.6367, 0.0, 0.8384, 0.7141, -1.314, 0.19, 0.6768, 0.3509, -1.947, 0.2441, 0.3536])
_sp.order_v = 0
_sp.use_cyclic_u = True
cu_nurbscircle_001.materials.append(mat_metal_001)
cu_nurbscircle_001.use_path = True
cu_nurbscircle_001.use_path_clamp = True
cu_nurbscircle_001.bevel_mode = 'OBJECT'
cu_nurbscircle_001.bevel_resolution = 0
cu_nurbscircle_001.render_resolution_u = 4
cu_nurbscircle_001.fill_mode = 'HALF'
cu_nurbscurve = bpy.data.curves.new('NurbsCurve', 'CURVE')
cu_nurbscurve.dimensions = '3D'
_sp = cu_nurbscurve.splines.new('POLY'); _sp.points.add(4)
_sp.points.foreach_set('co', [-0.1655, -1.343, -0.147, 1.0, -0.9095, -0.2416, 0.2163, 1.0, -0.9636, 0.6398, 0.2185, 1.0, -0.375, 1.974, 1.038e-07, 1.0, 0.2919, 2.056, 9.121e-08, 1.0])
_sp.order_v = 0
cu_nurbscurve.materials.append(mat_metal_001)
cu_nurbscurve.use_path = True
cu_nurbscurve.use_path_clamp = True
cu_nurbscurve.bevel_mode = 'OBJECT'
cu_nurbscurve.bevel_resolution = 0
cu_nurbscurve.fill_mode = 'HALF'
cu_beziercircle_011 = bpy.data.curves.new('BezierCircle.011', 'CURVE')
cu_beziercircle_011.dimensions = '3D'
_sp = cu_beziercircle_011.splines.new('BEZIER'); _sp.bezier_points.add(3)
_sp.bezier_points.foreach_set('co', [-1.0, 0.0, 0.0, 0.0, 1.0, 0.0, 1.0, 0.0, 0.0, 0.0, -1.0, 0.0])
_sp.bezier_points.foreach_set('handle_left', [-1.0, -0.5521, 0.0, -0.5521, 1.0, 0.0, 1.0, 0.5521, 0.0, 0.5521, -1.0, 0.0])
_sp.bezier_points.foreach_set('handle_right', [-1.0, 0.5521, 0.0, 0.5521, 1.0, 0.0, 1.0, -0.5521, 0.0, -0.5521, -1.0, 0.0])
for _p, _l, _r in zip(_sp.bezier_points, ['AUTO', 'AUTO', 'AUTO', 'AUTO'], ['AUTO', 'AUTO', 'AUTO', 'AUTO']): _p.handle_left_type = _l; _p.handle_right_type = _r
_sp.order_u = 0
_sp.order_v = 0
_sp.use_cyclic_u = True
cu_beziercircle_011.use_path = True
cu_beziercircle_011.use_path_clamp = True
cu_beziercircle_011.bevel_resolution = 0
cu_beziercircle_011.fill_mode = 'HALF'
cu_beziercircle = bpy.data.curves.new('BezierCircle', 'CURVE')
cu_beziercircle.dimensions = '3D'
_sp = cu_beziercircle.splines.new('BEZIER'); _sp.bezier_points.add(3)
_sp.bezier_points.foreach_set('co', [-1.0, 0.0, 0.0, 0.0, 1.0, 0.0, 1.0, 0.0, 0.0, 0.0, -1.0, 0.0])
_sp.bezier_points.foreach_set('handle_left', [-1.0, -0.5521, 0.0, -0.5521, 1.0, 0.0, 1.0, 0.5521, 0.0, 0.5521, -1.0, 0.0])
_sp.bezier_points.foreach_set('handle_right', [-1.0, 0.5521, 0.0, 0.5521, 1.0, 0.0, 1.0, -0.5521, 0.0, -0.5521, -1.0, 0.0])
for _p, _l, _r in zip(_sp.bezier_points, ['AUTO', 'AUTO', 'AUTO', 'AUTO'], ['AUTO', 'AUTO', 'AUTO', 'AUTO']): _p.handle_left_type = _l; _p.handle_right_type = _r
_sp.order_u = 0
_sp.order_v = 0
_sp.use_cyclic_u = True
cu_beziercircle.use_path = True
cu_beziercircle.use_path_clamp = True
cu_beziercircle.bevel_resolution = 0
cu_beziercircle.fill_mode = 'HALF'

# ---- objects
ob_buggycollisionside = bpy.data.objects.new('BuggyCollisionSide', me_cube_007)
ob_buggycollisionmain = bpy.data.objects.new('BuggyCollisionMain', me_cube)
ob_rearrightconnector = bpy.data.objects.new('RearRightConnector', me_cube_006)
ob_rearrightconnector_001 = bpy.data.objects.new('RearRightConnector.001', me_cube_005)
ob_frontleftconnector = bpy.data.objects.new('FrontLeftConnector', me_cube_004)
ob_nurbscurve_009 = bpy.data.objects.new('NurbsCurve.009', cu_nurbscurve_009)
ob_nurbscurve_008 = bpy.data.objects.new('NurbsCurve.008', cu_nurbscurve_008)
ob_nurbscurve_007 = bpy.data.objects.new('NurbsCurve.007', cu_nurbscurve_007)
ob_nurbscurve_006 = bpy.data.objects.new('NurbsCurve.006', cu_nurbscurve_006)
ob_nurbscurve_005 = bpy.data.objects.new('NurbsCurve.005', cu_nurbscurve_005)
ob_nurbscurve_004 = bpy.data.objects.new('NurbsCurve.004', cu_nurbscurve_004)
ob_frontrightconnector = bpy.data.objects.new('FrontRightConnector', me_cube_003)
ob_nurbscurve_003 = bpy.data.objects.new('NurbsCurve.003', cu_nurbscurve_003)
ob_nurbscurve_002 = bpy.data.objects.new('NurbsCurve.002', cu_nurbscurve_002)
ob_axle = bpy.data.objects.new('Axle', me_cube_002)
ob_rearsidepanels = bpy.data.objects.new('RearSidePanels', me_plane_003)
ob_rearpanel = bpy.data.objects.new('RearPanel', me_plane_002)
ob_frontpanel = bpy.data.objects.new('FrontPanel', me_plane_001)
ob_feultanks = bpy.data.objects.new('FeulTanks', me_cylinder_005)
ob_rocket = bpy.data.objects.new('Rocket', me_cylinder_004)
ob_chair = bpy.data.objects.new('Chair', me_cube_001)
ob_body_007 = bpy.data.objects.new('Body.007', cu_beziercurve_001)
ob_tubes = bpy.data.objects.new('Tubes', cu_beziercurve)
ob_body_006 = bpy.data.objects.new('Body.006', cu_nurbscurve_001)
ob_body_004 = bpy.data.objects.new('Body.004', cu_nurbscircle_004)
ob_body_003 = bpy.data.objects.new('Body.003', cu_nurbscircle_003)
ob_body_002 = bpy.data.objects.new('Body.002', cu_nurbscircle_002)
ob_body_001 = bpy.data.objects.new('Body.001', cu_nurbscircle_001)
ob_body_005 = bpy.data.objects.new('Body.005', cu_nurbscurve)
ob_rearrighttire = bpy.data.objects.new('RearRightTire', me_cylinder_009)
ob_rearlefttire = bpy.data.objects.new('RearLeftTire', me_cylinder_008)
ob_frontlefttire = bpy.data.objects.new('FrontLeftTire', me_cylinder_007)
ob_frontrighttire = bpy.data.objects.new('FrontRightTire', me_cylinder_006)
ob_circlesuspension = bpy.data.objects.new('CircleSuspension', cu_beziercircle_011)
ob_circle = bpy.data.objects.new('Circle', cu_beziercircle)

# ---- transforms, parenting, visibility, modifiers, constraints
ob_buggycollisionside.location = (0.0, 0.09993, 0.7946)
ob_buggycollisionside.hide_viewport = True
ob_buggycollisionside.lineart.crease_threshold = 0.0
ob_buggycollisionmain.location = (0.0, 0.09512, 0.7599)
ob_buggycollisionmain.hide_viewport = True
ob_buggycollisionmain.lineart.crease_threshold = 0.0
ob_rearrightconnector.location = (-0.8845, 1.495, 0.5294)
ob_rearrightconnector.scale = (0.02915, 0.06074, 0.1218)
ob_rearrightconnector.lineart.crease_threshold = 0.0
ob_rearrightconnector_001.location = (0.8845, 1.495, 0.5294)
ob_rearrightconnector_001.scale = (-0.02907, 0.06074, 0.1218)
ob_rearrightconnector_001.lineart.crease_threshold = 0.0
ob_frontleftconnector.location = (0.8845, -1.183, 0.4297)
ob_frontleftconnector.scale = (-0.02907, 0.06074, 0.1218)
ob_frontleftconnector.lineart.crease_threshold = 0.0
ob_nurbscurve_009.parent = ob_rearrightconnector
ob_nurbscurve_009.matrix_parent_inverse = Matrix(((34.31, 0.0, 0.0, 30.34), (-1.907e-06, 16.46, 0.0, 19.48), (0.0, 0.0, 8.21, -3.528), (0.0, 0.0, 0.0, 1.0)))
ob_nurbscurve_009.location = (-0.8701, -1.183, 0.3396)
ob_nurbscurve_009.rotation_euler = (0.0, -0.0, 4.712)
ob_nurbscurve_009.lineart.crease_threshold = 0.0
ob_nurbscurve_008.parent = ob_rearrightconnector
ob_nurbscurve_008.matrix_parent_inverse = Matrix(((34.31, 0.0, 0.0, 30.34), (-1.907e-06, 16.46, 0.0, 19.48), (0.0, 0.0, 8.21, -3.528), (0.0, 0.0, 0.0, 1.0)))
ob_nurbscurve_008.location = (-0.8701, -1.183, 0.3396)
ob_nurbscurve_008.rotation_euler = (0.0, -0.0, 4.712)
ob_nurbscurve_008.lineart.crease_threshold = 0.0
ob_nurbscurve_007.parent = ob_rearrightconnector_001
ob_nurbscurve_007.matrix_parent_inverse = Matrix(((-34.4, 0.0, 0.0, 30.43), (0.0, 16.46, 0.0, -24.27), (-4.768e-07, 0.0, 8.21, -3.528), (0.0, 0.0, 0.0, 1.0)))
ob_nurbscurve_007.location = (0.8701, 1.474, 0.3396)
ob_nurbscurve_007.rotation_euler = (0.0, -0.0, 4.712)
ob_nurbscurve_007.scale = (1.0, -0.9993, 1.0)
ob_nurbscurve_007.lineart.crease_threshold = 0.0
ob_nurbscurve_006.parent = ob_rearrightconnector_001
ob_nurbscurve_006.matrix_parent_inverse = Matrix(((-34.4, 0.0, 0.0, 30.43), (0.0, 16.46, 0.0, -24.27), (-4.768e-07, 0.0, 8.21, -3.528), (0.0, 0.0, 0.0, 1.0)))
ob_nurbscurve_006.location = (0.8701, 1.474, 0.3396)
ob_nurbscurve_006.rotation_euler = (0.0, -0.0, 4.712)
ob_nurbscurve_006.scale = (1.0, -0.9998, 1.0)
ob_nurbscurve_006.lineart.crease_threshold = 0.0
ob_nurbscurve_005.location = (0.8701, -1.183, 0.3396)
ob_nurbscurve_005.rotation_euler = (0.0, -0.0, 4.712)
ob_nurbscurve_005.scale = (1.0, -0.9998, 1.0)
ob_nurbscurve_005.lineart.crease_threshold = 0.0
ob_nurbscurve_004.location = (0.8701, -1.183, 0.3396)
ob_nurbscurve_004.rotation_euler = (0.0, -0.0, 4.712)
ob_nurbscurve_004.scale = (1.0, -0.9993, 1.0)
ob_nurbscurve_004.lineart.crease_threshold = 0.0
ob_frontrightconnector.location = (-0.8845, -1.183, 0.4297)
ob_frontrightconnector.scale = (0.02915, 0.06074, 0.1218)
ob_frontrightconnector.lineart.crease_threshold = 0.0
ob_nurbscurve_003.parent = ob_frontrightconnector
ob_nurbscurve_003.matrix_parent_inverse = Matrix(((34.31, 0.0, 0.0, 30.34), (-1.907e-06, 16.46, 0.0, 19.48), (0.0, 0.0, 8.21, -3.528), (0.0, 0.0, 0.0, 1.0)))
ob_nurbscurve_003.location = (-0.8701, -1.183, 0.3396)
ob_nurbscurve_003.rotation_euler = (0.0, -0.0, 4.712)
ob_nurbscurve_003.lineart.crease_threshold = 0.0
ob_nurbscurve_002.parent = ob_frontrightconnector
ob_nurbscurve_002.matrix_parent_inverse = Matrix(((34.31, 0.0, 0.0, 30.34), (-1.907e-06, 16.46, 0.0, 19.48), (0.0, 0.0, 8.21, -3.528), (0.0, 0.0, 0.0, 1.0)))
ob_nurbscurve_002.location = (-0.8701, -1.183, 0.3396)
ob_nurbscurve_002.rotation_euler = (0.0, -0.0, 4.712)
ob_nurbscurve_002.lineart.crease_threshold = 0.0
ob_axle.location = (0.0, 0.7029, 0.6381)
ob_axle.rotation_euler = (0.0491, -0.0, 0.0)
ob_axle.scale = (0.3066, 0.3018, 0.3066)
ob_axle.lineart.crease_threshold = 0.0
_m = ob_axle.modifiers.new('Mirror', 'MIRROR')
_m = ob_axle.modifiers.new('Solidify', 'SOLIDIFY')
_m.thickness = 0.048
_m.nonmanifold_thickness_mode = 'FIXED'
_m.nonmanifold_merge_threshold = 0.0003
ob_rearsidepanels.location = (0.0, 1.042, 1.46)
ob_rearsidepanels.rotation_euler = (0.0491, -0.0, 0.0)
ob_rearsidepanels.lineart.crease_threshold = 0.0
_m = ob_rearsidepanels.modifiers.new('Mirror', 'MIRROR')
ob_rearpanel.location = (0.0, 1.15, 1.636)
ob_rearpanel.rotation_euler = (-0.3669, 9.054e-17, -1.451e-17)
ob_rearpanel.lineart.crease_threshold = 0.0
ob_frontpanel.location = (0.0, -1.633, 0.7909)
ob_frontpanel.rotation_euler = (0.4965, -9.487e-17, -2.654e-17)
ob_frontpanel.lineart.crease_threshold = 0.0
ob_feultanks.location = (0.0, 0.00473, 0.734)
ob_feultanks.rotation_euler = (0.0491, -0.0, 0.0)
ob_feultanks.lineart.crease_threshold = 0.0
_m = ob_feultanks.modifiers.new('Mirror', 'MIRROR')
ob_rocket.location = (0.0, 1.304, 0.9119)
ob_rocket.rotation_euler = (1.62, -0.0, 0.0)
ob_rocket.scale = (0.3346, 0.3346, 0.3346)
ob_rocket.lineart.crease_threshold = 0.0
ob_chair.location = (0.0, 0.3292, 0.7045)
ob_chair.rotation_euler = (0.0491, -0.0, 0.0)
ob_chair.scale = (0.3436, 0.3436, 0.3436)
ob_chair.lineart.crease_threshold = 0.0
_m = ob_chair.modifiers.new('Subsurf', 'SUBSURF')
_m.uv_smooth = 'PRESERVE_CORNERS'
_m.quality = 2
_m.show_only_control_edges = False
ob_body_007.location = (0.0, -1.306, 0.9267)
ob_body_007.rotation_euler = (0.0491, -0.0, 0.0)
ob_body_007.lineart.crease_threshold = 0.0
ob_tubes.location = (0.0, 0.3505, 1.992)
ob_tubes.rotation_euler = (3.142, -1.522, -1.571)
ob_tubes.lineart.crease_threshold = 0.0
_m = ob_tubes.modifiers.new('Mirror', 'MIRROR')
_m.use_axis = (False, True, False)
ob_body_006.location = (0.5664, 0.02096, 0.8187)
ob_body_006.rotation_euler = (1.571, 1.522, 1.571)
ob_body_006.scale = (1.0, 1.0, -1.0)
ob_body_006.lineart.crease_threshold = 0.0
ob_body_004.location = (0.0, 0.5688, 1.438)
ob_body_004.rotation_euler = (-1.522, 1.482e-08, 6.283)
ob_body_004.lineart.crease_threshold = 0.0
ob_body_003.location = (0.0, -0.6218, 1.38)
ob_body_003.rotation_euler = (-1.62, -1.911e-08, 3.142)
ob_body_003.lineart.crease_threshold = 0.0
ob_body_002.location = (0.0, -0.005325, 1.169)
ob_body_002.rotation_euler = (0.0491, -0.0, 0.0)
ob_body_002.lineart.crease_threshold = 0.0
ob_body_001.location = (0.0, 0.02533, 0.5457)
ob_body_001.rotation_euler = (0.0491, -0.0, 0.0)
ob_body_001.lineart.crease_threshold = 0.0
ob_body_005.location = (-0.5664, 0.02096, 0.8187)
ob_body_005.rotation_euler = (1.571, 1.522, 1.571)
ob_body_005.lineart.crease_threshold = 0.0
ob_rearrighttire.location = (-1.2, 1.495, 0.5258)
ob_rearrighttire.rotation_euler = (-0.0, 1.571, 0.0)
ob_rearrighttire.scale = (0.5032, 0.5032, 0.5032)
ob_rearrighttire.lineart.crease_threshold = 0.0
_m = ob_rearrighttire.modifiers.new('Mirror', 'MIRROR')
_m.use_axis = (False, False, True)
_m.use_clip = True
ob_rearlefttire.location = (1.2, 1.495, 0.5258)
ob_rearlefttire.rotation_euler = (-0.0, 1.571, 0.0)
ob_rearlefttire.scale = (0.5032, 0.5032, 0.5032)
ob_rearlefttire.lineart.crease_threshold = 0.0
_m = ob_rearlefttire.modifiers.new('Mirror', 'MIRROR')
_m.use_axis = (False, False, True)
_m.use_clip = True
ob_frontlefttire.location = (1.15, -1.183, 0.4322)
ob_frontlefttire.rotation_euler = (-0.0, 1.571, 0.0)
ob_frontlefttire.scale = (0.4142, 0.4142, 0.4142)
ob_frontlefttire.lineart.crease_threshold = 0.0
_m = ob_frontlefttire.modifiers.new('Mirror', 'MIRROR')
_m.use_axis = (False, False, True)
_m.use_clip = True
ob_frontrighttire.location = (-1.15, -1.183, 0.4322)
ob_frontrighttire.rotation_euler = (-0.0, 1.571, 0.0)
ob_frontrighttire.scale = (0.4142, 0.4142, 0.4142)
ob_frontrighttire.lineart.crease_threshold = 0.0
_m = ob_frontrighttire.modifiers.new('Mirror', 'MIRROR')
_m.use_axis = (False, False, True)
_m.use_clip = True
ob_circlesuspension.location = (0.1505, 0.0, 0.0)
ob_circlesuspension.scale = (0.02109, 0.02109, 0.02109)
ob_circlesuspension.lineart.crease_threshold = 0.0
ob_circle.location = (0.0, 0.0, 0.0)
ob_circle.scale = (0.03601, 0.03601, 0.03601)
ob_circle.lineart.crease_threshold = 0.0
cu_nurbscurve_009.bevel_object = ob_circlesuspension
cu_nurbscurve_008.bevel_object = ob_circlesuspension
cu_nurbscurve_007.bevel_object = ob_circlesuspension
cu_nurbscurve_006.bevel_object = ob_circlesuspension
cu_nurbscurve_005.bevel_object = ob_circlesuspension
cu_nurbscurve_004.bevel_object = ob_circlesuspension
cu_nurbscurve_003.bevel_object = ob_circlesuspension
cu_nurbscurve_002.bevel_object = ob_circlesuspension
cu_beziercurve_001.bevel_object = ob_circle
cu_beziercurve.bevel_object = ob_circle
cu_nurbscurve_001.bevel_object = ob_circle
cu_nurbscircle_004.bevel_object = ob_circle
cu_nurbscircle_003.bevel_object = ob_circle
cu_nurbscircle_002.bevel_object = ob_circle
cu_nurbscircle_001.bevel_object = ob_circle
cu_nurbscurve.bevel_object = ob_circle

# ---- collection membership
col_collection_1.objects.link(ob_buggycollisionside)
col_collection_1.objects.link(ob_buggycollisionmain)
col_collection_1.objects.link(ob_rearrightconnector)
col_collection_1.objects.link(ob_rearrightconnector_001)
col_collection_1.objects.link(ob_frontleftconnector)
col_collection_1.objects.link(ob_nurbscurve_009)
col_collection_1.objects.link(ob_nurbscurve_008)
col_collection_1.objects.link(ob_nurbscurve_007)
col_collection_1.objects.link(ob_nurbscurve_006)
col_collection_1.objects.link(ob_nurbscurve_005)
col_collection_1.objects.link(ob_nurbscurve_004)
col_collection_1.objects.link(ob_frontrightconnector)
col_collection_1.objects.link(ob_nurbscurve_003)
col_collection_1.objects.link(ob_nurbscurve_002)
col_collection_1.objects.link(ob_axle)
col_collection_1.objects.link(ob_rearsidepanels)
col_collection_1.objects.link(ob_rearpanel)
col_collection_1.objects.link(ob_frontpanel)
col_collection_1.objects.link(ob_feultanks)
col_collection_1.objects.link(ob_rocket)
col_collection_1.objects.link(ob_chair)
col_collection_1.objects.link(ob_body_007)
col_collection_1.objects.link(ob_tubes)
col_collection_1.objects.link(ob_body_006)
col_collection_1.objects.link(ob_body_004)
col_collection_1.objects.link(ob_body_003)
col_collection_1.objects.link(ob_body_002)
col_collection_1.objects.link(ob_body_001)
col_collection_1.objects.link(ob_body_005)
col_collection_1.objects.link(ob_rearrighttire)
col_collection_1.objects.link(ob_rearlefttire)
col_collection_1.objects.link(ob_frontlefttire)
col_collection_1.objects.link(ob_frontrighttire)
col_collection_4.objects.link(ob_circlesuspension)
col_collection_4.objects.link(ob_circle)

# ---- scene / render settings (as saved in the file)
scene.frame_start = 1; scene.frame_end = 250; scene.frame_set(0)
scene.render.engine = 'CYCLES'
scene.render.resolution_percentage = 50
scene.render.dither_intensity = 0.0
scene.cycles.use_denoising = False
scene.cycles.samples = 128
scene.cycles.sampling_pattern = 'TABULATED_SOBOL'
scene.cycles.light_sampling_threshold = 0.0
scene.cycles.use_adaptive_sampling = False
scene.cycles.use_light_tree = False
scene.cycles.blur_glossy = 0.0
scene.cycles.sample_clamp_indirect = 0.0
scene.view_settings.view_transform = 'Standard'
bpy.context.view_layer.update()

# ---- added for rendering (the .blend has no active camera and no usable light): camera, sun
cam_auto = bpy.data.cameras.new('AutoCamera')
cam_auto.lens = 50.0
cam_auto.sensor_width = 36.0
cam_auto.clip_end = 1000.0
ob_auto_camera = bpy.data.objects.new('AutoCamera', cam_auto)
scene.collection.objects.link(ob_auto_camera)
ob_auto_camera.location = (7.55528, -8.94778, 7.14908)
ob_auto_camera.rotation_euler = (1.09748, -7.21219e-08, 0.694738)
scene.camera = ob_auto_camera
light_auto_sun = bpy.data.lights.new('AutoSun', 'SUN')
light_auto_sun.energy = 3.0
light_auto_sun.angle = 0.0523599
ob_auto_sun = bpy.data.objects.new('AutoSun', light_auto_sun)
scene.collection.objects.link(ob_auto_sun)
ob_auto_sun.rotation_euler = (0.872665, 0.174533, 0.523599)
bpy.context.view_layer.update()
